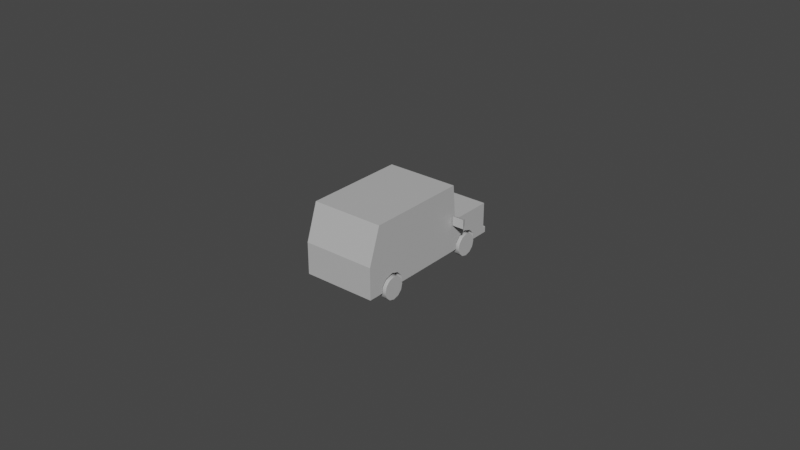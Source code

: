 # Source: car.blend  (saved by Blender 2.90.8; exported with 4.5.12 LTS)
import bpy
from mathutils import Matrix  # noqa: F401  (used for matrix-valued properties, if any)

bpy.ops.wm.read_factory_settings(use_empty=True)
scene = bpy.context.scene
scene.name = 'Scene'

# ---- collections
col_collection = bpy.data.collections.new('Collection'); scene.collection.children.link(col_collection)

# ---- materials (node trees are filled in below, after node groups)
mat_lambert1 = bpy.data.materials.new('lambert1')
mat_lambert1.use_transparent_shadow = False
mat_lambert1.diffuse_color = (0.5, 0.5, 0.5, 1.0)
mat_lambert1.roughness = 0.5528

# ---- material node trees
mat_lambert1.use_nodes = True; mat_lambert1.node_tree.nodes.clear()
_N = mat_lambert1.node_tree.nodes; _L = mat_lambert1.node_tree.links
n0 = _N.new('ShaderNodeBsdfPrincipled'); n0.name = 'Principled BSDF'; n0.location = (10, 300)
n0.distribution = 'GGX'
n0.subsurface_method = 'BURLEY'
n0.inputs[0].default_value = (0.5, 0.5, 0.5, 1.0)
n0.inputs[2].default_value = 0.5528
n0.inputs[3].default_value = 1.45
n0.inputs[27].default_value = (0.0, 0.0, 0.0, 1.0)
n0.inputs[28].default_value = 1.0
n1 = _N.new('ShaderNodeOutputMaterial'); n1.name = 'Material Output'; n1.location = (300, 300)
n2 = _N.new('ShaderNodeNormalMap'); n2.name = 'Carte de normale'; n2.location = (-300, -300)
n2.label = 'Normal/Map'
_L.new(n0.outputs[0], n1.inputs[0])
_L.new(n2.outputs[0], n0.inputs[5])
n1.is_active_output = True

# ---- world
world_world = bpy.data.worlds.new('World'); scene.world = world_world
world_world.use_nodes = True; world_world.node_tree.nodes.clear()
_N = world_world.node_tree.nodes; _L = world_world.node_tree.links
n0 = _N.new('ShaderNodeOutputWorld'); n0.name = 'World Output'; n0.location = (300, 300)
n1 = _N.new('ShaderNodeBackground'); n1.name = 'Background'; n1.location = (10, 300)
n1.inputs[0].default_value = (0.05088, 0.05088, 0.05088, 1.0)
_L.new(n1.outputs[0], n0.inputs[0])
n0.is_active_output = True
world_world.color = (0.05088, 0.05088, 0.05088)
world_world.use_sun_shadow = False
world_world.sun_shadow_jitter_overblur = 0.0

# ---- meshes
me_mesh_001 = bpy.data.meshes.new('Mesh.001')
me_mesh_001.from_pydata([(0.9993, 0.6767, -1.803), (0.9993, 0.5443, -1.935), (1.224, 0.5443, -1.935), (1.224, 0.6767, -1.803), (0.9993, 0.3635, -1.984), (1.224, 0.3635, -1.984), (0.9993, 0.1827, -1.935), (1.224, 0.1827, -1.935), (0.9993, 0.05029, -1.803), (1.224, 0.05029, -1.803), (0.9993, 0.001841, -1.622), (1.224, 0.001841, -1.622), (0.9993, 0.05029, -1.441), (1.224, 0.05029, -1.441), (0.9993, 0.1827, -1.309), (1.224, 0.1827, -1.309), (0.9993, 0.3635, -1.261), (1.224, 0.3635, -1.261), (0.9993, 0.5443, -1.309), (1.224, 0.5443, -1.309), (0.9993, 0.6767, -1.441), (1.224, 0.6767, -1.441), (0.9993, 0.7251, -1.622), (1.224, 0.7251, -1.622), (1.224, 0.3635, -1.622)], [], [(0, 3, 2, 1), (1, 2, 5, 4), (4, 5, 7, 6), (6, 7, 9, 8), (8, 9, 11, 10), (10, 11, 13, 12), (12, 13, 15, 14), (14, 15, 17, 16), (16, 17, 19, 18), (18, 19, 21, 20), (20, 21, 23, 22), (22, 23, 3, 0), (3, 24, 2), (2, 24, 5), (5, 24, 7), (7, 24, 9), (9, 24, 11), (11, 24, 13), (13, 24, 15), (15, 24, 17), (17, 24, 19), (19, 24, 21), (21, 24, 23), (23, 24, 3), (0, 1, 22), (1, 4, 22), (4, 6, 22), (6, 8, 22), (8, 10, 22), (10, 12, 22), (12, 14, 22), (14, 16, 22), (16, 18, 22), (18, 20, 22)])
me_mesh_001.polygons.foreach_set('use_smooth', [True] * 34)
_k = set([(0, 1), (0, 22), (1, 4), (2, 3), (2, 5), (3, 23), (4, 6), (5, 7), (6, 8), (7, 9), (8, 10), (9, 11), (10, 12), (11, 13), (12, 14), (13, 15), (14, 16), (15, 17), (16, 18), (17, 19), (18, 20), (19, 21), (20, 22), (21, 23)])
me_mesh_001.attributes.new('sharp_edge', 'BOOLEAN', 'EDGE').data.foreach_set('value', [ (min(e.vertices), max(e.vertices)) in _k for e in me_mesh_001.edges])
_uv = me_mesh_001.uv_layers.new(name='map1')
_uv.uv.foreach_set('vector', [0.8944, 0.4605, 0.8944, 0.4768, 0.9127, 0.4768, 0.9127, 0.4605, 0.9127, 0.4605, 0.9127, 0.4768, 0.931, 0.4768, 0.931, 0.4605, 0.931, 0.4605, 0.931, 0.4768, 0.9492, 0.4768, 0.9492, 0.4605, 0.9492, 0.4605, 0.9492, 0.4768, 0.9675, 0.4768, 0.9675, 0.4605, 0.9608, 0.472, 0.9608, 0.4556, 0.9425, 0.4556, 0.9425, 0.472, 0.9425, 0.472, 0.9425, 0.4556, 0.9243, 0.4556, 0.9243, 0.472, 0.9243, 0.472, 0.9243, 0.4556, 0.906, 0.4556, 0.906, 0.472, 0.9569, 0.4765, 0.9569, 0.4601, 0.9386, 0.4601, 0.9386, 0.4765, 0.9386, 0.4765, 0.9386, 0.4601, 0.9203, 0.4601, 0.9203, 0.4765, 0.9203, 0.4765, 0.9203, 0.4601, 0.9021, 0.4601, 0.9021, 0.4765, 0.9176, 0.4607, 0.9176, 0.4771, 0.9359, 0.4771, 0.9359, 0.4607, 0.9359, 0.4607, 0.9359, 0.4771, 0.9542, 0.4771, 0.9542, 0.4607, 0.4957, 0.7885, 0.4957, 0.8822, 0.5426, 0.801, 0.5426, 0.801, 0.4957, 0.8822, 0.5769, 0.8353, 0.5769, 0.8353, 0.4957, 0.8822, 0.5894, 0.8822, 0.5894, 0.8822, 0.4957, 0.8822, 0.5769, 0.929, 0.5769, 0.929, 0.4957, 0.8822, 0.5426, 0.9633, 0.5426, 0.9633, 0.4957, 0.8822, 0.4957, 0.9759, 0.4957, 0.9759, 0.4957, 0.8822, 0.4489, 0.9633, 0.4489, 0.9633, 0.4957, 0.8822, 0.4146, 0.929, 0.4146, 0.929, 0.4957, 0.8822, 0.402, 0.8822, 0.402, 0.8822, 0.4957, 0.8822, 0.4146, 0.8353, 0.4146, 0.8353, 0.4957, 0.8822, 0.4489, 0.801, 0.4489, 0.801, 0.4957, 0.8822, 0.4957, 0.7885, 0.8944, 0.4605, 0.9127, 0.4605, 0.9359, 0.4607, 0.9127, 0.4605, 0.931, 0.4605, 0.9359, 0.4607, 0.931, 0.4605, 0.9492, 0.4605, 0.9359, 0.4607, 0.9492, 0.4605, 0.9608, 0.472, 0.9359, 0.4607, 0.9608, 0.472, 0.9425, 0.472, 0.9359, 0.4607, 0.9425, 0.472, 0.9243, 0.472, 0.9359, 0.4607, 0.9243, 0.472, 0.9569, 0.4765, 0.9359, 0.4607, 0.9569, 0.4765, 0.9386, 0.4765, 0.9359, 0.4607, 0.9386, 0.4765, 0.9203, 0.4765, 0.9359, 0.4607, 0.9203, 0.4765, 0.9176, 0.4607, 0.9359, 0.4607])
me_mesh_001.materials.append(mat_lambert1)
me_mesh_001.use_remesh_fix_poles = True
me_mesh_001.use_remesh_preserve_attributes = False
me_mesh_001.use_mirror_vertex_groups = False
me_mesh_001.update()
me_mesh_001.normals_split_custom_set([tuple(v) for v in zip(*[iter([0.0, 0.866, -0.5, 0.0, 0.866, -0.5, 0.0, 0.5, -0.866, 0.0, 0.5, -0.866, 0.0, 0.5, -0.866, 0.0, 0.5, -0.866, 0.0, -4.321e-07, -1.0, 0.0, -4.321e-07, -1.0, 0.0, -4.321e-07, -1.0, 0.0, -4.321e-07, -1.0, 0.0, -0.5, -0.866, 0.0, -0.5, -0.866, 0.0, -0.5, -0.866, 0.0, -0.5, -0.866, 0.0, -0.866, -0.5, 0.0, -0.866, -0.5, 0.0, -0.866, -0.5, 0.0, -0.866, -0.5, 0.0, -1.0, 1.434e-06, 0.0, -1.0, 1.434e-06, 0.0, -1.0, 1.434e-06, 0.0, -1.0, 1.434e-06, 0.0, -0.866, 0.5, 0.0, -0.866, 0.5, 0.0, -0.866, 0.5, 0.0, -0.866, 0.5, 0.0, -0.5, 0.866, 0.0, -0.5, 0.866, 0.0, -0.5, 0.866, 0.0, -0.5, 0.866, 0.0, -2.161e-07, 1.0, 0.0, -2.161e-07, 1.0, 0.0, -2.161e-07, 1.0, 0.0, -2.161e-07, 1.0, 0.0, 0.5, 0.866, 0.0, 0.5, 0.866, 0.0, 0.5, 0.866, 0.0, 0.5, 0.866, 0.0, 0.866, 0.5, 0.0, 0.866, 0.5, 0.0, 0.866, 0.5, 0.0, 0.866, 0.5, 0.0, 1.0, 1.483e-06, 0.0, 1.0, 1.483e-06, 0.0, 1.0, 1.483e-06, 0.0, 1.0, 1.483e-06, 0.0, 0.866, -0.5, 0.0, 0.866, -0.5, 1.0, 0.0, 0.0, 1.0, -6.023e-08, 0.0, 1.0, 0.0, 0.0, 1.0, 0.0, 0.0, 1.0, -6.023e-08, 0.0, 1.0, 0.0, 0.0, 1.0, 0.0, 0.0, 1.0, -6.023e-08, 0.0, 1.0, 2.279e-07, 0.0, 1.0, 2.279e-07, 0.0, 1.0, -6.023e-08, 0.0, 1.0, 3.222e-07, 0.0, 1.0, 3.222e-07, 0.0, 1.0, -6.023e-08, 0.0, 1.0, 3.222e-07, 0.0, 1.0, 3.222e-07, 0.0, 1.0, -6.023e-08, 0.0, 1.0, -2.279e-07, 0.0, 1.0, -2.279e-07, 0.0, 1.0, -6.023e-08, 0.0, 1.0, -4.557e-07, 0.0, 1.0, -4.557e-07, 0.0, 1.0, -6.023e-08, 0.0, 1.0, -4.557e-07, 0.0, 1.0, -4.557e-07, 0.0, 1.0, -6.023e-08, 0.0, 1.0, -4.557e-07, 0.0, 1.0, -4.557e-07, 0.0, 1.0, -6.023e-08, 0.0, 1.0, 0.0, 0.0, 1.0, 0.0, 0.0, 1.0, -6.023e-08, 0.0, 1.0, 0.0, 0.0, 1.0, 0.0, 0.0, 1.0, -6.023e-08, 0.0, 1.0, 0.0, 0.0, -1.0, -3.401e-06, 0.0, -1.0, 7.805e-07, 0.0, -1.0, -2.615e-07, 0.0, -1.0, 7.805e-07, 0.0, -1.0, -3.26e-07, 0.0, -1.0, -2.615e-07, 0.0, -1.0, -3.26e-07, 0.0, -1.0, -3.148e-08, 0.0, -1.0, -2.615e-07, 0.0, -1.0, -3.148e-08, 0.0, -1.0, 1.037e-07, 0.0, -1.0, -2.615e-07, 0.0, -1.0, 1.037e-07, 0.0, -1.0, -1.262e-09, 0.0, -1.0, -2.615e-07, 0.0, -1.0, -1.262e-09, 0.0, -1.0, 0.0, 0.0, -1.0, -2.615e-07, 0.0, -1.0, 0.0, 0.0, -1.0, 0.0, 0.0, -1.0, -2.615e-07, 0.0, -1.0, 0.0, 0.0, -1.0, 0.0, 0.0, -1.0, -2.615e-07, 0.0, -1.0, 0.0, 0.0, -1.0, 0.0, 0.0, -1.0, -2.615e-07, 0.0, -1.0, 0.0, 0.0, -1.0, 0.0, 0.0, -1.0, -2.615e-07, 0.0])] * 3)])
me_mesh_002 = bpy.data.meshes.new('Mesh.002')
me_mesh_002.from_pydata([(0.9993, 0.6767, 1.553), (0.9993, 0.5443, 1.421), (1.224, 0.5443, 1.421), (1.224, 0.6767, 1.553), (0.9993, 0.3635, 1.373), (1.224, 0.3635, 1.373), (0.9993, 0.1827, 1.421), (1.224, 0.1827, 1.421), (0.9993, 0.05029, 1.553), (1.224, 0.05029, 1.553), (0.9993, 0.001842, 1.734), (1.224, 0.001842, 1.734), (0.9993, 0.05029, 1.915), (1.224, 0.05029, 1.915), (0.9993, 0.1827, 2.047), (1.224, 0.1827, 2.047), (0.9993, 0.3635, 2.096), (1.224, 0.3635, 2.096), (0.9993, 0.5443, 2.047), (1.224, 0.5443, 2.047), (0.9993, 0.6767, 1.915), (1.224, 0.6767, 1.915), (0.9993, 0.7251, 1.734), (1.224, 0.7251, 1.734), (1.224, 0.3635, 1.734)], [], [(0, 3, 2, 1), (1, 2, 5, 4), (4, 5, 7, 6), (6, 7, 9, 8), (8, 9, 11, 10), (10, 11, 13, 12), (12, 13, 15, 14), (14, 15, 17, 16), (16, 17, 19, 18), (18, 19, 21, 20), (20, 21, 23, 22), (22, 23, 3, 0), (3, 24, 2), (2, 24, 5), (5, 24, 7), (7, 24, 9), (9, 24, 11), (11, 24, 13), (13, 24, 15), (15, 24, 17), (17, 24, 19), (19, 24, 21), (21, 24, 23), (23, 24, 3), (0, 1, 22), (1, 4, 22), (4, 6, 22), (6, 8, 22), (8, 10, 22), (10, 12, 22), (12, 14, 22), (14, 16, 22), (16, 18, 22), (18, 20, 22)])
me_mesh_002.polygons.foreach_set('use_smooth', [True] * 34)
_k = set([(0, 1), (0, 22), (1, 4), (2, 3), (2, 5), (3, 23), (4, 6), (5, 7), (6, 8), (7, 9), (8, 10), (9, 11), (10, 12), (11, 13), (12, 14), (13, 15), (14, 16), (15, 17), (16, 18), (17, 19), (18, 20), (19, 21), (20, 22), (21, 23)])
me_mesh_002.attributes.new('sharp_edge', 'BOOLEAN', 'EDGE').data.foreach_set('value', [ (min(e.vertices), max(e.vertices)) in _k for e in me_mesh_002.edges])
_uv = me_mesh_002.uv_layers.new(name='map1')
_uv.uv.foreach_set('vector', [0.8944, 0.4605, 0.8944, 0.4768, 0.9127, 0.4768, 0.9127, 0.4605, 0.9127, 0.4605, 0.9127, 0.4768, 0.931, 0.4768, 0.931, 0.4605, 0.931, 0.4605, 0.931, 0.4768, 0.9492, 0.4768, 0.9492, 0.4605, 0.9492, 0.4605, 0.9492, 0.4768, 0.9675, 0.4768, 0.9675, 0.4605, 0.9608, 0.472, 0.9608, 0.4556, 0.9425, 0.4556, 0.9425, 0.472, 0.9425, 0.472, 0.9425, 0.4556, 0.9243, 0.4556, 0.9243, 0.472, 0.9243, 0.472, 0.9243, 0.4556, 0.906, 0.4556, 0.906, 0.472, 0.9569, 0.4765, 0.9569, 0.4601, 0.9386, 0.4601, 0.9386, 0.4765, 0.9386, 0.4765, 0.9386, 0.4601, 0.9203, 0.4601, 0.9203, 0.4765, 0.9203, 0.4765, 0.9203, 0.4601, 0.9021, 0.4601, 0.9021, 0.4765, 0.9176, 0.4607, 0.9176, 0.4771, 0.9359, 0.4771, 0.9359, 0.4607, 0.9359, 0.4607, 0.9359, 0.4771, 0.9542, 0.4771, 0.9542, 0.4607, 0.4957, 0.7885, 0.4957, 0.8822, 0.5426, 0.801, 0.5426, 0.801, 0.4957, 0.8822, 0.5769, 0.8353, 0.5769, 0.8353, 0.4957, 0.8822, 0.5894, 0.8822, 0.5894, 0.8822, 0.4957, 0.8822, 0.5769, 0.929, 0.5769, 0.929, 0.4957, 0.8822, 0.5426, 0.9633, 0.5426, 0.9633, 0.4957, 0.8822, 0.4957, 0.9759, 0.4957, 0.9759, 0.4957, 0.8822, 0.4489, 0.9633, 0.4489, 0.9633, 0.4957, 0.8822, 0.4146, 0.929, 0.4146, 0.929, 0.4957, 0.8822, 0.402, 0.8822, 0.402, 0.8822, 0.4957, 0.8822, 0.4146, 0.8353, 0.4146, 0.8353, 0.4957, 0.8822, 0.4489, 0.801, 0.4489, 0.801, 0.4957, 0.8822, 0.4957, 0.7885, 0.8944, 0.4605, 0.9127, 0.4605, 0.9359, 0.4607, 0.9127, 0.4605, 0.931, 0.4605, 0.9359, 0.4607, 0.931, 0.4605, 0.9492, 0.4605, 0.9359, 0.4607, 0.9492, 0.4605, 0.9608, 0.472, 0.9359, 0.4607, 0.9608, 0.472, 0.9425, 0.472, 0.9359, 0.4607, 0.9425, 0.472, 0.9243, 0.472, 0.9359, 0.4607, 0.9243, 0.472, 0.9569, 0.4765, 0.9359, 0.4607, 0.9569, 0.4765, 0.9386, 0.4765, 0.9359, 0.4607, 0.9386, 0.4765, 0.9203, 0.4765, 0.9359, 0.4607, 0.9203, 0.4765, 0.9176, 0.4607, 0.9359, 0.4607])
me_mesh_002.materials.append(mat_lambert1)
me_mesh_002.use_remesh_fix_poles = True
me_mesh_002.use_remesh_preserve_attributes = False
me_mesh_002.use_mirror_vertex_groups = False
me_mesh_002.update()
me_mesh_002.normals_split_custom_set([tuple(v) for v in zip(*[iter([0.0, 0.866, -0.5, 0.0, 0.866, -0.5, 0.0, 0.5, -0.866, 0.0, 0.5, -0.866, 0.0, 0.5, -0.866, 0.0, 0.5, -0.866, 0.0, 1.964e-08, -1.0, 0.0, 1.964e-08, -1.0, 0.0, 1.964e-08, -1.0, 0.0, 1.964e-08, -1.0, 0.0, -0.5, -0.866, 0.0, -0.5, -0.866, 0.0, -0.5, -0.866, 0.0, -0.5, -0.866, 0.0, -0.866, -0.5, 0.0, -0.866, -0.5, 0.0, -0.866, -0.5, 0.0, -0.866, -0.5, 0.0, -1.0, -3.978e-06, 0.0, -1.0, -3.978e-06, 0.0, -1.0, -3.978e-06, 0.0, -1.0, -3.978e-06, 0.0, -0.866, 0.5, 0.0, -0.866, 0.5, 0.0, -0.866, 0.5, 0.0, -0.866, 0.5, 0.0, -0.5, 0.866, 0.0, -0.5, 0.866, 0.0, -0.5, 0.866, 0.0, -0.5, 0.866, 0.0, 1.964e-08, 1.0, 0.0, 1.964e-08, 1.0, 0.0, 1.964e-08, 1.0, 0.0, 1.964e-08, 1.0, 0.0, 0.5, 0.866, 0.0, 0.5, 0.866, 0.0, 0.5, 0.866, 0.0, 0.5, 0.866, 0.0, 0.866, 0.5, 0.0, 0.866, 0.5, 0.0, 0.866, 0.5, 0.0, 0.866, 0.5, 0.0, 1.0, -3.968e-06, 0.0, 1.0, -3.968e-06, 0.0, 1.0, -3.968e-06, 0.0, 1.0, -3.968e-06, 0.0, 0.866, -0.5, 0.0, 0.866, -0.5, 1.0, 0.0, 0.0, 1.0, -3.798e-08, 0.0, 1.0, 0.0, 0.0, 1.0, 0.0, 0.0, 1.0, -3.798e-08, 0.0, 1.0, 0.0, 0.0, 1.0, 0.0, 0.0, 1.0, -3.798e-08, 0.0, 1.0, 0.0, 0.0, 1.0, 0.0, 0.0, 1.0, -3.798e-08, 0.0, 1.0, 0.0, 0.0, 1.0, 0.0, 0.0, 1.0, -3.798e-08, 0.0, 1.0, 0.0, 0.0, 1.0, 0.0, 0.0, 1.0, -3.798e-08, 0.0, 1.0, -4.557e-07, 0.0, 1.0, -4.557e-07, 0.0, 1.0, -3.798e-08, 0.0, 1.0, -4.557e-07, 0.0, 1.0, -4.557e-07, 0.0, 1.0, -3.798e-08, 0.0, 1.0, 0.0, 0.0, 1.0, 0.0, 0.0, 1.0, -3.798e-08, 0.0, 1.0, 2.279e-07, 0.0, 1.0, 2.279e-07, 0.0, 1.0, -3.798e-08, 0.0, 1.0, 2.279e-07, 0.0, 1.0, 2.279e-07, 0.0, 1.0, -3.798e-08, 0.0, 1.0, 0.0, 0.0, 1.0, 0.0, 0.0, 1.0, -3.798e-08, 0.0, 1.0, 0.0, 0.0, -1.0, 0.0, 0.0, -1.0, 0.0, 0.0, -1.0, -6.483e-08, 0.0, -1.0, 0.0, 0.0, -1.0, 0.0, 0.0, -1.0, -6.483e-08, 0.0, -1.0, 0.0, 0.0, -1.0, 0.0, 0.0, -1.0, -6.483e-08, 0.0, -1.0, 0.0, 0.0, -1.0, 0.0, 0.0, -1.0, -6.483e-08, 0.0, -1.0, 0.0, 0.0, -1.0, 0.0, 0.0, -1.0, -6.483e-08, 0.0, -1.0, 0.0, 0.0, -1.0, 2.105e-07, 0.0, -1.0, -6.483e-08, 0.0, -1.0, 2.105e-07, 0.0, -1.0, 1.527e-07, 0.0, -1.0, -6.483e-08, 0.0, -1.0, 1.527e-07, 0.0, -1.0, -3.261e-07, 0.0, -1.0, -6.483e-08, 0.0, -1.0, -3.261e-07, 0.0, -1.0, 9.505e-07, 0.0, -1.0, -6.483e-08, 0.0, -1.0, 9.505e-07, 0.0, -1.0, -1.701e-06, 0.0, -1.0, -6.483e-08, 0.0])] * 3)])
me_mesh_003 = bpy.data.meshes.new('Mesh.003')
me_mesh_003.from_pydata([(-0.9993, 0.6767, 1.553), (-0.9993, 0.5443, 1.421), (-1.224, 0.5443, 1.421), (-1.224, 0.6767, 1.553), (-0.9993, 0.3635, 1.373), (-1.224, 0.3635, 1.373), (-0.9993, 0.1827, 1.421), (-1.224, 0.1827, 1.421), (-0.9993, 0.05029, 1.553), (-1.224, 0.05029, 1.553), (-0.9993, 0.001842, 1.734), (-1.224, 0.001842, 1.734), (-0.9993, 0.05029, 1.915), (-1.224, 0.05029, 1.915), (-0.9993, 0.1827, 2.047), (-1.224, 0.1827, 2.047), (-0.9993, 0.3635, 2.096), (-1.224, 0.3635, 2.096), (-0.9993, 0.5443, 2.047), (-1.224, 0.5443, 2.047), (-0.9993, 0.6767, 1.915), (-1.224, 0.6767, 1.915), (-0.9993, 0.7251, 1.734), (-1.224, 0.7251, 1.734), (-1.224, 0.3635, 1.734)], [], [(0, 1, 2, 3), (1, 4, 5, 2), (4, 6, 7, 5), (6, 8, 9, 7), (8, 10, 11, 9), (10, 12, 13, 11), (12, 14, 15, 13), (14, 16, 17, 15), (16, 18, 19, 17), (18, 20, 21, 19), (20, 22, 23, 21), (22, 0, 3, 23), (3, 2, 24), (2, 5, 24), (5, 7, 24), (7, 9, 24), (9, 11, 24), (11, 13, 24), (13, 15, 24), (15, 17, 24), (17, 19, 24), (19, 21, 24), (21, 23, 24), (23, 3, 24), (0, 22, 1), (1, 22, 4), (4, 22, 6), (6, 22, 8), (8, 22, 10), (10, 22, 12), (12, 22, 14), (14, 22, 16), (16, 22, 18), (18, 22, 20)])
me_mesh_003.polygons.foreach_set('use_smooth', [True] * 34)
_k = set([(0, 1), (0, 22), (1, 4), (2, 3), (2, 5), (3, 23), (4, 6), (5, 7), (6, 8), (7, 9), (8, 10), (9, 11), (10, 12), (11, 13), (12, 14), (13, 15), (14, 16), (15, 17), (16, 18), (17, 19), (18, 20), (19, 21), (20, 22), (21, 23)])
me_mesh_003.attributes.new('sharp_edge', 'BOOLEAN', 'EDGE').data.foreach_set('value', [ (min(e.vertices), max(e.vertices)) in _k for e in me_mesh_003.edges])
_uv = me_mesh_003.uv_layers.new(name='map1')
_uv.uv.foreach_set('vector', [0.8944, 0.4605, 0.9127, 0.4605, 0.9127, 0.4768, 0.8944, 0.4768, 0.9127, 0.4605, 0.931, 0.4605, 0.931, 0.4768, 0.9127, 0.4768, 0.931, 0.4605, 0.9492, 0.4605, 0.9492, 0.4768, 0.931, 0.4768, 0.9492, 0.4605, 0.9675, 0.4605, 0.9675, 0.4768, 0.9492, 0.4768, 0.9608, 0.472, 0.9425, 0.472, 0.9425, 0.4556, 0.9608, 0.4556, 0.9425, 0.472, 0.9243, 0.472, 0.9243, 0.4556, 0.9425, 0.4556, 0.9243, 0.472, 0.906, 0.472, 0.906, 0.4556, 0.9243, 0.4556, 0.9569, 0.4765, 0.9386, 0.4765, 0.9386, 0.4601, 0.9569, 0.4601, 0.9386, 0.4765, 0.9203, 0.4765, 0.9203, 0.4601, 0.9386, 0.4601, 0.9203, 0.4765, 0.9021, 0.4765, 0.9021, 0.4601, 0.9203, 0.4601, 0.9176, 0.4607, 0.9359, 0.4607, 0.9359, 0.4771, 0.9176, 0.4771, 0.9359, 0.4607, 0.9542, 0.4607, 0.9542, 0.4771, 0.9359, 0.4771, 0.4957, 0.7887, 0.5426, 0.8012, 0.4957, 0.8824, 0.5426, 0.8012, 0.5769, 0.8355, 0.4957, 0.8824, 0.5769, 0.8355, 0.5894, 0.8824, 0.4957, 0.8824, 0.5894, 0.8824, 0.5769, 0.9292, 0.4957, 0.8824, 0.5769, 0.9292, 0.5426, 0.9635, 0.4957, 0.8824, 0.5426, 0.9635, 0.4957, 0.9761, 0.4957, 0.8824, 0.4957, 0.9761, 0.4489, 0.9635, 0.4957, 0.8824, 0.4489, 0.9635, 0.4146, 0.9292, 0.4957, 0.8824, 0.4146, 0.9292, 0.402, 0.8824, 0.4957, 0.8824, 0.402, 0.8824, 0.4146, 0.8355, 0.4957, 0.8824, 0.4146, 0.8355, 0.4489, 0.8012, 0.4957, 0.8824, 0.4489, 0.8012, 0.4957, 0.7887, 0.4957, 0.8824, 0.8944, 0.4605, 0.9359, 0.4607, 0.9127, 0.4605, 0.9127, 0.4605, 0.9359, 0.4607, 0.931, 0.4605, 0.931, 0.4605, 0.9359, 0.4607, 0.9492, 0.4605, 0.9492, 0.4605, 0.9359, 0.4607, 0.9608, 0.472, 0.9608, 0.472, 0.9359, 0.4607, 0.9425, 0.472, 0.9425, 0.472, 0.9359, 0.4607, 0.9243, 0.472, 0.9243, 0.472, 0.9359, 0.4607, 0.9569, 0.4765, 0.9569, 0.4765, 0.9359, 0.4607, 0.9386, 0.4765, 0.9386, 0.4765, 0.9359, 0.4607, 0.9203, 0.4765, 0.9203, 0.4765, 0.9359, 0.4607, 0.9176, 0.4607])
me_mesh_003.materials.append(mat_lambert1)
me_mesh_003.use_remesh_fix_poles = True
me_mesh_003.use_remesh_preserve_attributes = False
me_mesh_003.use_mirror_vertex_groups = False
me_mesh_003.update()
me_mesh_003.normals_split_custom_set([tuple(v) for v in zip(*[iter([0.0, 0.866, -0.5, 0.0, 0.5, -0.866, 0.0, 0.5, -0.866, 0.0, 0.866, -0.5, 0.0, 0.5, -0.866, 0.0, 1.964e-08, -1.0, 0.0, 1.964e-08, -1.0, 0.0, 0.5, -0.866, 0.0, 1.964e-08, -1.0, 0.0, -0.5, -0.866, 0.0, -0.5, -0.866, 0.0, 1.964e-08, -1.0, 0.0, -0.5, -0.866, 0.0, -0.866, -0.5, 0.0, -0.866, -0.5, 0.0, -0.5, -0.866, 0.0, -0.866, -0.5, 0.0, -1.0, -3.978e-06, 0.0, -1.0, -3.978e-06, 0.0, -0.866, -0.5, 0.0, -1.0, -3.978e-06, 0.0, -0.866, 0.5, 0.0, -0.866, 0.5, 0.0, -1.0, -3.978e-06, 0.0, -0.866, 0.5, 0.0, -0.5, 0.866, 0.0, -0.5, 0.866, 0.0, -0.866, 0.5, 0.0, -0.5, 0.866, 0.0, 1.964e-08, 1.0, 0.0, 1.964e-08, 1.0, 0.0, -0.5, 0.866, 0.0, 1.964e-08, 1.0, 0.0, 0.5, 0.866, 0.0, 0.5, 0.866, 0.0, 1.964e-08, 1.0, 0.0, 0.5, 0.866, 0.0, 0.866, 0.5, 0.0, 0.866, 0.5, 0.0, 0.5, 0.866, 0.0, 0.866, 0.5, 0.0, 1.0, -3.968e-06, 0.0, 1.0, -3.968e-06, 0.0, 0.866, 0.5, 0.0, 1.0, -3.968e-06, 0.0, 0.866, -0.5, 0.0, 0.866, -0.5, 0.0, 1.0, -3.968e-06, -1.0, 0.0, 0.0, -1.0, 0.0, 0.0, -1.0, -3.798e-08, 0.0, -1.0, 0.0, 0.0, -1.0, 0.0, 0.0, -1.0, -3.798e-08, 0.0, -1.0, 0.0, 0.0, -1.0, 0.0, 0.0, -1.0, -3.798e-08, 0.0, -1.0, 0.0, 0.0, -1.0, 0.0, 0.0, -1.0, -3.798e-08, 0.0, -1.0, 0.0, 0.0, -1.0, 0.0, 0.0, -1.0, -3.798e-08, 0.0, -1.0, 0.0, 0.0, -1.0, -4.557e-07, 0.0, -1.0, -3.798e-08, 0.0, -1.0, -4.557e-07, 0.0, -1.0, -4.557e-07, 0.0, -1.0, -3.798e-08, 0.0, -1.0, -4.557e-07, 0.0, -1.0, 0.0, 0.0, -1.0, -3.798e-08, 0.0, -1.0, 0.0, 0.0, -1.0, 2.279e-07, 0.0, -1.0, -3.798e-08, 0.0, -1.0, 2.279e-07, 0.0, -1.0, 2.279e-07, 0.0, -1.0, -3.798e-08, 0.0, -1.0, 2.279e-07, 0.0, -1.0, 0.0, 0.0, -1.0, -3.798e-08, 0.0, -1.0, 0.0, 0.0, -1.0, 0.0, 0.0, -1.0, -3.798e-08, 0.0, 1.0, 0.0, 0.0, 1.0, -6.483e-08, 0.0, 1.0, 0.0, 0.0, 1.0, 0.0, 0.0, 1.0, -6.483e-08, 0.0, 1.0, 0.0, 0.0, 1.0, 0.0, 0.0, 1.0, -6.483e-08, 0.0, 1.0, 0.0, 0.0, 1.0, 0.0, 0.0, 1.0, -6.483e-08, 0.0, 1.0, 0.0, 0.0, 1.0, 0.0, 0.0, 1.0, -6.483e-08, 0.0, 1.0, 0.0, 0.0, 1.0, 0.0, 0.0, 1.0, -6.483e-08, 0.0, 1.0, 2.105e-07, 0.0, 1.0, 2.105e-07, 0.0, 1.0, -6.483e-08, 0.0, 1.0, 1.527e-07, 0.0, 1.0, 1.527e-07, 0.0, 1.0, -6.483e-08, 0.0, 1.0, -3.261e-07, 0.0, 1.0, -3.261e-07, 0.0, 1.0, -6.483e-08, 0.0, 1.0, 9.505e-07, 0.0, 1.0, 9.505e-07, 0.0, 1.0, -6.483e-08, 0.0, 1.0, -1.701e-06, 0.0])] * 3)])
me_mesh_004 = bpy.data.meshes.new('Mesh.004')
me_mesh_004.from_pydata([(-0.9993, 0.6767, -1.803), (-0.9993, 0.5443, -1.935), (-1.224, 0.5443, -1.935), (-1.224, 0.6767, -1.803), (-0.9993, 0.3635, -1.984), (-1.224, 0.3635, -1.984), (-0.9993, 0.1827, -1.935), (-1.224, 0.1827, -1.935), (-0.9993, 0.05029, -1.803), (-1.224, 0.05029, -1.803), (-0.9993, 0.001842, -1.622), (-1.224, 0.001842, -1.622), (-0.9993, 0.05029, -1.441), (-1.224, 0.05029, -1.441), (-0.9993, 0.1827, -1.309), (-1.224, 0.1827, -1.309), (-0.9993, 0.3635, -1.261), (-1.224, 0.3635, -1.261), (-0.9993, 0.5443, -1.309), (-1.224, 0.5443, -1.309), (-0.9993, 0.6767, -1.441), (-1.224, 0.6767, -1.441), (-0.9993, 0.7251, -1.622), (-1.224, 0.7251, -1.622), (-1.224, 0.3635, -1.622)], [], [(0, 1, 2, 3), (1, 4, 5, 2), (4, 6, 7, 5), (6, 8, 9, 7), (8, 10, 11, 9), (10, 12, 13, 11), (12, 14, 15, 13), (14, 16, 17, 15), (16, 18, 19, 17), (18, 20, 21, 19), (20, 22, 23, 21), (22, 0, 3, 23), (3, 2, 24), (2, 5, 24), (5, 7, 24), (7, 9, 24), (9, 11, 24), (11, 13, 24), (13, 15, 24), (15, 17, 24), (17, 19, 24), (19, 21, 24), (21, 23, 24), (23, 3, 24), (0, 22, 1), (1, 22, 4), (4, 22, 6), (6, 22, 8), (8, 22, 10), (10, 22, 12), (12, 22, 14), (14, 22, 16), (16, 22, 18), (18, 22, 20)])
me_mesh_004.polygons.foreach_set('use_smooth', [True] * 34)
_k = set([(0, 1), (0, 22), (1, 4), (2, 3), (2, 5), (3, 23), (4, 6), (5, 7), (6, 8), (7, 9), (8, 10), (9, 11), (10, 12), (11, 13), (12, 14), (13, 15), (14, 16), (15, 17), (16, 18), (17, 19), (18, 20), (19, 21), (20, 22), (21, 23)])
me_mesh_004.attributes.new('sharp_edge', 'BOOLEAN', 'EDGE').data.foreach_set('value', [ (min(e.vertices), max(e.vertices)) in _k for e in me_mesh_004.edges])
_uv = me_mesh_004.uv_layers.new(name='map1')
_uv.uv.foreach_set('vector', [0.8944, 0.4605, 0.9127, 0.4605, 0.9127, 0.4768, 0.8944, 0.4768, 0.9127, 0.4605, 0.931, 0.4605, 0.931, 0.4768, 0.9127, 0.4768, 0.931, 0.4605, 0.9492, 0.4605, 0.9492, 0.4768, 0.931, 0.4768, 0.9492, 0.4605, 0.9675, 0.4605, 0.9675, 0.4768, 0.9492, 0.4768, 0.9608, 0.472, 0.9425, 0.472, 0.9425, 0.4556, 0.9608, 0.4556, 0.9425, 0.472, 0.9243, 0.472, 0.9243, 0.4556, 0.9425, 0.4556, 0.9243, 0.472, 0.906, 0.472, 0.906, 0.4556, 0.9243, 0.4556, 0.9569, 0.4765, 0.9386, 0.4765, 0.9386, 0.4601, 0.9569, 0.4601, 0.9386, 0.4765, 0.9203, 0.4765, 0.9203, 0.4601, 0.9386, 0.4601, 0.9203, 0.4765, 0.9021, 0.4765, 0.9021, 0.4601, 0.9203, 0.4601, 0.9176, 0.4607, 0.9359, 0.4607, 0.9359, 0.4771, 0.9176, 0.4771, 0.9359, 0.4607, 0.9542, 0.4607, 0.9542, 0.4771, 0.9359, 0.4771, 0.4957, 0.7887, 0.5426, 0.8012, 0.4957, 0.8824, 0.5426, 0.8012, 0.5769, 0.8355, 0.4957, 0.8824, 0.5769, 0.8355, 0.5894, 0.8824, 0.4957, 0.8824, 0.5894, 0.8824, 0.5769, 0.9292, 0.4957, 0.8824, 0.5769, 0.9292, 0.5426, 0.9635, 0.4957, 0.8824, 0.5426, 0.9635, 0.4957, 0.9761, 0.4957, 0.8824, 0.4957, 0.9761, 0.4489, 0.9635, 0.4957, 0.8824, 0.4489, 0.9635, 0.4146, 0.9292, 0.4957, 0.8824, 0.4146, 0.9292, 0.402, 0.8824, 0.4957, 0.8824, 0.402, 0.8824, 0.4146, 0.8355, 0.4957, 0.8824, 0.4146, 0.8355, 0.4489, 0.8012, 0.4957, 0.8824, 0.4489, 0.8012, 0.4957, 0.7887, 0.4957, 0.8824, 0.8944, 0.4605, 0.9359, 0.4607, 0.9127, 0.4605, 0.9127, 0.4605, 0.9359, 0.4607, 0.931, 0.4605, 0.931, 0.4605, 0.9359, 0.4607, 0.9492, 0.4605, 0.9492, 0.4605, 0.9359, 0.4607, 0.9608, 0.472, 0.9608, 0.472, 0.9359, 0.4607, 0.9425, 0.472, 0.9425, 0.472, 0.9359, 0.4607, 0.9243, 0.472, 0.9243, 0.472, 0.9359, 0.4607, 0.9569, 0.4765, 0.9569, 0.4765, 0.9359, 0.4607, 0.9386, 0.4765, 0.9386, 0.4765, 0.9359, 0.4607, 0.9203, 0.4765, 0.9203, 0.4765, 0.9359, 0.4607, 0.9176, 0.4607])
me_mesh_004.materials.append(mat_lambert1)
me_mesh_004.use_remesh_fix_poles = True
me_mesh_004.use_remesh_preserve_attributes = False
me_mesh_004.use_mirror_vertex_groups = False
me_mesh_004.update()
me_mesh_004.normals_split_custom_set([tuple(v) for v in zip(*[iter([0.0, 0.866, -0.5, 0.0, 0.5, -0.866, 0.0, 0.5, -0.866, 0.0, 0.866, -0.5, 0.0, 0.5, -0.866, 0.0, 1.964e-08, -1.0, 0.0, 1.964e-08, -1.0, 0.0, 0.5, -0.866, 0.0, 1.964e-08, -1.0, 0.0, -0.5, -0.866, 0.0, -0.5, -0.866, 0.0, 1.964e-08, -1.0, 0.0, -0.5, -0.866, 0.0, -0.866, -0.5, 0.0, -0.866, -0.5, 0.0, -0.5, -0.866, 0.0, -0.866, -0.5, 0.0, -1.0, 1.837e-06, 0.0, -1.0, 1.837e-06, 0.0, -0.866, -0.5, 0.0, -1.0, 1.837e-06, 0.0, -0.866, 0.5, 0.0, -0.866, 0.5, 0.0, -1.0, 1.837e-06, 0.0, -0.866, 0.5, 0.0, -0.5, 0.866, 0.0, -0.5, 0.866, 0.0, -0.866, 0.5, 0.0, -0.5, 0.866, 0.0, 9.821e-09, 1.0, 0.0, 9.821e-09, 1.0, 0.0, -0.5, 0.866, 0.0, 9.821e-09, 1.0, 0.0, 0.5, 0.866, 0.0, 0.5, 0.866, 0.0, 9.821e-09, 1.0, 0.0, 0.5, 0.866, 0.0, 0.866, 0.5, 0.0, 0.866, 0.5, 0.0, 0.5, 0.866, 0.0, 0.866, 0.5, 0.0, 1.0, 1.837e-06, 0.0, 1.0, 1.837e-06, 0.0, 0.866, 0.5, 0.0, 1.0, 1.837e-06, 0.0, 0.866, -0.5, 0.0, 0.866, -0.5, 0.0, 1.0, 1.837e-06, -1.0, 0.0, 0.0, -1.0, 0.0, 0.0, -1.0, -7.595e-08, 0.0, -1.0, 0.0, 0.0, -1.0, 0.0, 0.0, -1.0, -7.595e-08, 0.0, -1.0, 0.0, 0.0, -1.0, 0.0, 0.0, -1.0, -7.595e-08, 0.0, -1.0, 0.0, 0.0, -1.0, 0.0, 0.0, -1.0, -7.595e-08, 0.0, -1.0, 0.0, 0.0, -1.0, 0.0, 0.0, -1.0, -7.595e-08, 0.0, -1.0, 0.0, 0.0, -1.0, 0.0, 0.0, -1.0, -7.595e-08, 0.0, -1.0, 0.0, 0.0, -1.0, 0.0, 0.0, -1.0, -7.595e-08, 0.0, -1.0, 0.0, 0.0, -1.0, -4.557e-07, 0.0, -1.0, -7.595e-08, 0.0, -1.0, -4.557e-07, 0.0, -1.0, -4.557e-07, 0.0, -1.0, -7.595e-08, 0.0, -1.0, -4.557e-07, 0.0, -1.0, 0.0, 0.0, -1.0, -7.595e-08, 0.0, -1.0, 0.0, 0.0, -1.0, 0.0, 0.0, -1.0, -7.595e-08, 0.0, -1.0, 0.0, 0.0, -1.0, 0.0, 0.0, -1.0, -7.595e-08, 0.0, 1.0, -3.401e-06, 0.0, 1.0, -2.612e-07, 0.0, 1.0, 7.805e-07, 0.0, 1.0, 7.805e-07, 0.0, 1.0, -2.612e-07, 0.0, 1.0, -3.26e-07, 0.0, 1.0, -3.26e-07, 0.0, 1.0, -2.612e-07, 0.0, 1.0, -3.148e-08, 0.0, 1.0, -3.148e-08, 0.0, 1.0, -2.612e-07, 0.0, 1.0, 1.052e-07, 0.0, 1.0, 1.052e-07, 0.0, 1.0, -2.612e-07, 0.0, 1.0, 0.0, 0.0, 1.0, 0.0, 0.0, 1.0, -2.612e-07, 0.0, 1.0, 0.0, 0.0, 1.0, 0.0, 0.0, 1.0, -2.612e-07, 0.0, 1.0, 0.0, 0.0, 1.0, 0.0, 0.0, 1.0, -2.612e-07, 0.0, 1.0, 0.0, 0.0, 1.0, 0.0, 0.0, 1.0, -2.612e-07, 0.0, 1.0, 0.0, 0.0, 1.0, 0.0, 0.0, 1.0, -2.612e-07, 0.0, 1.0, 0.0, 0.0])] * 3)])
me_mesh = bpy.data.meshes.new('Mesh')
me_mesh.from_pydata([(-1.168, 0.3563, 1.839), (1.168, 0.3563, 1.839), (-1.168, 0.4576, 1.738), (1.168, 0.4576, 1.738), (-1.168, 0.3563, 1.636), (1.168, 0.3563, 1.636), (-1.168, 0.255, 1.738), (1.168, 0.255, 1.738), (-1.168, 0.3563, -1.524), (1.168, 0.3563, -1.524), (-1.168, 0.4576, -1.625), (1.168, 0.4576, -1.625), (-1.168, 0.3563, -1.727), (1.168, 0.3563, -1.727), (-1.168, 0.255, -1.625), (1.168, 0.255, -1.625), (-1.58, 1.554, -0.9712), (-1.197, 1.554, -0.9712), (-1.256, 1.509, -1.095), (-1.522, 1.509, -1.095), (-1.256, 1.3, -1.095), (-1.522, 1.3, -1.095), (-1.197, 1.255, -0.9712), (-1.58, 1.255, -0.9712), (0.0, 0.5543, -2.662), (0.0, 0.364, -2.662), (0.0, 0.364, -2.562), (0.0, 1.38, -2.562), (0.0, 0.5543, -2.562), (-1.164, 0.364, -1.116), (-1.164, 2.52, -1.012), (-1.164, 0.364, -2.662), (-1.164, 0.5543, -2.662), (-1.164, 1.461, 0.1673), (-1.164, 2.369, 0.1753), (-1.164, 2.369, -0.8872), (-1.164, 1.461, -0.967), (-1.053, 1.483, -1.112), (-1.053, 2.425, -1.023), (-1.164, 0.364, -2.562), (-1.164, 1.38, -2.562), (-1.164, 1.38, -1.119), (-1.164, 0.5543, -2.562), (-1.164, 1.461, 0.3612), (-1.164, 2.369, 0.3539), (-1.164, 2.52, 2.268), (-1.164, 1.38, 2.66), (0.0, 0.364, 2.659), (-1.164, 0.364, 2.659), (-1.164, 0.5491, 2.659), (0.0, 1.381, 2.662), (0.0, 0.5496, 2.659), (-1.164, 2.382, 2.169), (-1.164, 1.461, 2.46), (-1.164, 0.5497, 2.478), (-1.164, 0.364, 2.478), (-1.034, 1.507, 2.616), (-1.034, 2.392, 2.312), (-1.164, 1.098, -2.562), (-1.164, 1.098, 2.659), (-1.164, 1.098, 2.467), (-1.164, 0.7696, 2.659), (-1.164, 0.7696, -2.562), (-1.164, 0.7696, 2.474), (0.0, 0.364, -2.162), (-1.164, 0.364, -2.162), (-1.164, 1.38, -2.162), (-1.164, 0.5557, -2.162), (-1.164, 1.098, -2.162), (-1.164, 0.7696, -2.162), (-0.7224, 0.5543, -2.662), (-0.7224, 0.364, -2.662), (-0.7224, 0.364, -2.562), (-0.7224, 0.5543, -2.562), (-0.7224, 0.364, 2.659), (-0.7224, 0.5493, 2.659), (-0.7224, 0.364, 2.547), (-0.7224, 1.098, -2.562), (-0.7224, 1.098, 2.66), (-0.7224, 0.7696, -2.562), (-0.7224, 0.7696, 2.659), (-0.7224, 0.364, -2.162), (-1.164, 0.364, -1.208), (-1.164, 0.364, -2.037), (-1.164, 0.5711, -2.037), (-1.164, 0.572, -1.206), (-1.164, 0.7465, -1.366), (-1.164, 0.8289, -1.612), (-1.164, 0.7475, -1.87), (-1.164, 0.364, 2.16), (-1.164, 0.364, 1.324), (-1.164, 0.491, 1.327), (-1.164, 0.5712, 2.154), (-1.164, 0.7431, 2.001), (-1.164, 0.5721, 1.331), (-1.164, 0.8298, 1.739), (-1.164, 0.7541, 1.492), (-0.9427, 0.364, -1.208), (-0.9427, 0.364, -2.037), (-0.9427, 0.5711, -2.037), (-0.9427, 0.7475, -1.873), (-0.9427, 0.8289, -1.615), (-0.9427, 0.7465, -1.369), (-0.9427, 0.572, -1.206), (-0.9427, 0.364, 1.324), (-0.9427, 0.491, 1.327), (-0.9427, 0.5712, 2.154), (-0.9427, 0.364, 2.16), (-0.9427, 0.5721, 1.331), (-0.9427, 0.7431, 2.001), (-0.9427, 0.7541, 1.492), (-0.9427, 0.8298, 1.739), (1.58, 1.554, -0.9712), (1.197, 1.554, -0.9712), (1.256, 1.509, -1.095), (1.522, 1.509, -1.095), (1.256, 1.3, -1.095), (1.522, 1.3, -1.095), (1.197, 1.255, -0.9712), (1.58, 1.255, -0.9712), (1.164, 0.364, -1.116), (1.164, 2.52, -1.012), (1.164, 0.364, -2.662), (1.164, 0.5543, -2.662), (1.164, 1.461, 0.1673), (1.164, 2.369, 0.1753), (1.164, 2.369, -0.8872), (1.164, 1.461, -0.967), (1.053, 1.483, -1.112), (1.053, 2.425, -1.023), (1.164, 0.364, -2.562), (1.164, 1.38, -2.562), (1.164, 1.38, -1.119), (1.164, 0.5543, -2.562), (1.164, 1.461, 0.3612), (1.164, 2.369, 0.3539), (1.164, 2.52, 2.268), (1.164, 1.38, 2.66), (1.164, 0.364, 2.659), (1.164, 0.5491, 2.659), (1.164, 2.382, 2.169), (1.164, 1.461, 2.46), (1.164, 0.5497, 2.478), (1.164, 0.364, 2.478), (1.034, 1.507, 2.616), (1.034, 2.392, 2.312), (1.164, 1.098, -2.562), (1.164, 1.098, 2.659), (1.164, 1.098, 2.467), (1.164, 0.7696, 2.659), (1.164, 0.7696, -2.562), (1.164, 0.7696, 2.474), (1.164, 0.364, -2.162), (1.164, 1.38, -2.162), (1.164, 0.5557, -2.162), (1.164, 1.098, -2.162), (1.164, 0.7696, -2.162), (0.7224, 0.5543, -2.662), (0.7224, 0.364, -2.662), (0.7224, 0.364, -2.562), (0.7224, 0.5543, -2.562), (0.7224, 0.364, 2.659), (0.7224, 0.5493, 2.659), (0.7224, 0.364, 2.547), (0.7224, 1.098, -2.562), (0.7224, 1.098, 2.66), (0.7224, 0.7696, -2.562), (0.7224, 0.7696, 2.659), (0.7224, 0.364, -2.162), (1.164, 0.364, -1.208), (1.164, 0.364, -2.037), (1.164, 0.5711, -2.037), (1.164, 0.572, -1.206), (1.164, 0.7465, -1.366), (1.164, 0.8289, -1.612), (1.164, 0.7475, -1.87), (1.164, 0.364, 2.16), (1.164, 0.364, 1.324), (1.164, 0.491, 1.327), (1.164, 0.5712, 2.154), (1.164, 0.7431, 2.001), (1.164, 0.5721, 1.331), (1.164, 0.8298, 1.739), (1.164, 0.7541, 1.492), (0.9427, 0.364, -1.208), (0.9427, 0.364, -2.037), (0.9427, 0.5711, -2.037), (0.9427, 0.7475, -1.873), (0.9427, 0.8289, -1.615), (0.9427, 0.7465, -1.369), (0.9427, 0.572, -1.206), (0.9427, 0.364, 1.324), (0.9427, 0.491, 1.327), (0.9427, 0.5712, 2.154), (0.9427, 0.364, 2.16), (0.9427, 0.5721, 1.331), (0.9427, 0.7431, 2.001), (0.9427, 0.7541, 1.492), (0.9427, 0.8298, 1.739), (-1.164, 1.329, -0.01182), (-1.164, 1.329, 0.3614), (-1.164, 1.224, -0.01182), (-1.164, 1.224, 0.3614), (1.164, 1.329, 0.3614), (1.164, 1.224, -0.01182), (1.164, 1.329, -0.01182), (1.164, 1.224, 0.3614)], [], [(0, 1, 3, 2), (2, 3, 5, 4), (4, 5, 7, 6), (6, 7, 1, 0), (8, 9, 11, 10), (10, 11, 13, 12), (12, 13, 15, 14), (14, 15, 9, 8), (16, 17, 18, 19), (19, 18, 20, 21), (21, 20, 22, 23), (23, 22, 17, 16), (17, 22, 20, 18), (23, 16, 19, 21), (31, 32, 70, 71), (33, 34, 35, 36), (98, 97, 99), (99, 97, 100), (100, 97, 101), (101, 97, 102), (97, 103, 102), (41, 30, 38, 37), (36, 35, 30, 41), (43, 44, 34, 33), (43, 53, 52, 44), (41, 66, 68), (28, 73, 79), (39, 42, 32, 31), (42, 73, 70, 32), (26, 72, 71, 25), (104, 107, 106, 105), (51, 75, 74, 47), (50, 46, 78), (44, 52, 45), (45, 52, 53, 46), (54, 55, 48, 49), (53, 43, 60), (95, 60, 43), (30, 35, 34), (30, 34, 44, 45), (46, 53, 60, 59), (200, 199, 201), (47, 74, 76), (46, 56, 57, 45), (58, 62, 69, 68), (58, 40, 77), (59, 61, 80, 78), (95, 93, 63, 60), (60, 63, 61, 59), (62, 58, 77, 79), (62, 42, 67, 69), (61, 49, 75, 80), (105, 106, 109, 108), (63, 54, 49, 61), (65, 39, 72, 81), (67, 42, 39, 65), (66, 40, 58, 68), (69, 41, 68), (70, 24, 25, 71), (73, 42, 62, 79), (73, 28, 24, 70), (72, 39, 31, 71), (75, 49, 48, 74), (46, 59, 78), (74, 48, 55, 76), (40, 27, 77), (80, 51, 50, 78), (77, 27, 28, 79), (75, 51, 80), (72, 26, 64, 81), (84, 67, 65, 83), (29, 41, 85, 82), (29, 90, 91), (29, 91, 94), (108, 109, 111, 110), (92, 54, 63, 93), (89, 55, 54, 92), (83, 98, 99, 84), (84, 99, 100, 88), (88, 100, 101, 87), (87, 101, 102, 86), (86, 102, 103, 85), (97, 82, 85, 103), (90, 104, 105, 91), (92, 106, 107, 89), (91, 105, 108, 94), (93, 109, 106, 92), (94, 108, 110, 96), (96, 110, 111, 95), (95, 111, 109, 93), (107, 76, 55, 89), (76, 107, 47), (90, 82, 97, 104), (83, 65, 81, 98), (98, 81, 97), (104, 47, 107), (64, 97, 81), (64, 47, 104, 97), (41, 86, 85), (41, 87, 86), (41, 69, 88, 87), (69, 67, 84, 88), (201, 202, 200), (96, 95, 43), (112, 115, 114, 113), (115, 117, 116, 114), (117, 119, 118, 116), (119, 112, 113, 118), (113, 114, 116, 118), (119, 117, 115, 112), (122, 158, 157, 123), (124, 127, 126, 125), (38, 129, 128, 37), (66, 153, 27), (185, 186, 184), (186, 187, 184), (187, 188, 184), (188, 189, 184), (184, 189, 190), (37, 128, 132, 41), (30, 121, 129, 38), (132, 128, 129, 121), (127, 132, 121, 126), (134, 124, 125, 135), (134, 135, 140, 141), (132, 155, 153), (28, 166, 160), (130, 122, 123, 133), (133, 123, 157, 160), (26, 25, 158, 159), (45, 136, 121, 30), (191, 192, 193, 194), (51, 47, 161, 162), (56, 144, 145, 57), (50, 165, 137), (135, 136, 140), (136, 137, 141, 140), (142, 139, 138, 143), (141, 148, 134), (182, 134, 148), (121, 125, 126), (121, 136, 135, 125), (137, 147, 148, 141), (203, 204, 205), (47, 163, 161), (50, 144, 56), (137, 136, 145, 144), (57, 145, 136, 45), (146, 155, 156, 150), (146, 164, 131), (147, 165, 167, 149), (182, 148, 151, 180), (148, 147, 149, 151), (150, 166, 164, 146), (150, 156, 154, 133), (149, 167, 162, 139), (192, 195, 196, 193), (151, 149, 139, 142), (152, 168, 159, 130), (41, 132, 153, 66), (154, 152, 130, 133), (153, 155, 146, 131), (156, 155, 132), (157, 158, 25, 24), (160, 166, 150, 133), (160, 157, 24, 28), (159, 158, 122, 130), (162, 161, 138, 139), (137, 165, 147), (161, 163, 143, 138), (131, 164, 27), (167, 165, 50, 51), (164, 166, 28, 27), (162, 167, 51), (159, 168, 64, 26), (171, 170, 152, 154), (120, 169, 172, 132), (120, 178, 177), (120, 181, 178), (195, 197, 198, 196), (179, 180, 151, 142), (176, 179, 142, 143), (170, 171, 186, 185), (171, 175, 187, 186), (175, 174, 188, 187), (174, 173, 189, 188), (173, 172, 190, 189), (184, 190, 172, 169), (177, 178, 192, 191), (179, 176, 194, 193), (178, 181, 195, 192), (180, 179, 193, 196), (181, 183, 197, 195), (183, 182, 198, 197), (182, 180, 196, 198), (194, 176, 143, 163), (163, 47, 194), (177, 191, 184, 169), (170, 185, 168, 152), (185, 184, 168), (191, 194, 47), (64, 168, 184), (64, 184, 191, 47), (132, 172, 173), (132, 173, 174), (132, 174, 175, 156), (156, 175, 171, 154), (204, 203, 206), (183, 134, 182), (50, 56, 46), (50, 137, 144), (27, 153, 131), (66, 27, 40), (33, 36, 199, 200), (36, 41, 199), (41, 29, 201, 199), (29, 94, 202, 201), (94, 96, 202), (96, 43, 200, 202), (43, 33, 200), (120, 132, 205, 204), (132, 127, 205), (127, 124, 203, 205), (124, 134, 203), (134, 183, 206, 203), (183, 181, 206), (181, 120, 204, 206)])
me_mesh.polygons.foreach_set('use_smooth', [True] * 227)
_k = set([(0, 1), (2, 3), (4, 5), (6, 7), (8, 9), (10, 11), (12, 13), (14, 15), (16, 17), (16, 19), (16, 23), (17, 18), (17, 22), (18, 19), (18, 20), (19, 21), (20, 21), (20, 22), (21, 23), (22, 23), (24, 70), (24, 157), (25, 71), (25, 158), (27, 40), (27, 131), (28, 73), (28, 160), (30, 41), (30, 45), (30, 121), (31, 32), (31, 39), (31, 71), (32, 42), (32, 70), (39, 65), (40, 58), (40, 66), (41, 66), (41, 132), (42, 62), (42, 73), (45, 46), (45, 136), (46, 50), (46, 59), (47, 74), (47, 161), (48, 49), (48, 55), (48, 74), (49, 61), (50, 137), (55, 89), (58, 62), (59, 61), (65, 83), (82, 85), (82, 97), (83, 84), (83, 98), (84, 88), (84, 99), (85, 86), (85, 103), (86, 87), (86, 102), (87, 88), (87, 101), (88, 100), (89, 92), (89, 107), (90, 91), (90, 104), (91, 94), (91, 105), (92, 93), (92, 106), (93, 95), (93, 109), (94, 96), (94, 108), (95, 96), (95, 111), (96, 110), (97, 98), (97, 103), (98, 99), (99, 100), (100, 101), (101, 102), (102, 103), (104, 105), (104, 107), (105, 108), (106, 107), (106, 109), (108, 110), (109, 111), (110, 111), (112, 113), (112, 115), (112, 119), (113, 114), (113, 118), (114, 115), (114, 116), (115, 117), (116, 117), (116, 118), (117, 119), (118, 119), (121, 132), (121, 136), (122, 123), (122, 130), (122, 158), (123, 133), (123, 157), (130, 152), (131, 146), (131, 153), (132, 153), (133, 150), (133, 160), (136, 137), (137, 147), (138, 139), (138, 143), (138, 161), (139, 149), (143, 176), (146, 150), (147, 149), (152, 170), (169, 172), (169, 184), (170, 171), (170, 185), (171, 175), (171, 186), (172, 173), (172, 190), (173, 174), (173, 189), (174, 175), (174, 188), (175, 187), (176, 179), (176, 194), (177, 178), (177, 191), (178, 181), (178, 192), (179, 180), (179, 193), (180, 182), (180, 196), (181, 183), (181, 195), (182, 183), (182, 198), (183, 197), (184, 185), (184, 190), (185, 186), (186, 187), (187, 188), (188, 189), (189, 190), (191, 192), (191, 194), (192, 195), (193, 194), (193, 196), (195, 197), (196, 198), (197, 198)])
me_mesh.attributes.new('sharp_edge', 'BOOLEAN', 'EDGE').data.foreach_set('value', [ (min(e.vertices), max(e.vertices)) in _k for e in me_mesh.edges])
_uv = me_mesh.uv_layers.new(name='map1')
_uv.uv.foreach_set('vector', [0.4498, 0.8177, 0.4485, 0.8177, 0.4485, 0.8165, 0.4498, 0.8165, 0.4498, 0.8165, 0.4485, 0.8165, 0.4485, 0.8152, 0.4498, 0.8152, 0.4498, 0.8152, 0.4485, 0.8152, 0.4485, 0.8139, 0.4498, 0.8139, 0.4498, 0.8139, 0.4485, 0.8139, 0.4485, 0.8126, 0.4498, 0.8126, 0.4498, 0.8177, 0.4485, 0.8177, 0.4485, 0.8165, 0.4498, 0.8165, 0.4498, 0.8165, 0.4485, 0.8165, 0.4485, 0.8152, 0.4498, 0.8152, 0.4498, 0.8152, 0.4485, 0.8152, 0.4485, 0.8139, 0.4498, 0.8139, 0.4498, 0.8139, 0.4485, 0.8139, 0.4485, 0.8126, 0.4498, 0.8126, 0.7351, 0.7524, 0.7351, 0.7524, 0.7351, 0.7524, 0.7351, 0.7524, 0.2638, 0.2884, 0.2298, 0.2884, 0.2298, 0.2617, 0.2638, 0.2617, 0.6913, 0.9755, 0.6659, 0.9755, 0.6604, 0.9629, 0.6969, 0.9629, 0.5125, 0.6305, 0.5495, 0.6305, 0.5495, 0.6595, 0.5125, 0.6595, 0.1776, 0.2557, 0.216, 0.2557, 0.2101, 0.2732, 0.1835, 0.2732, 0.2037, 0.2635, 0.242, 0.2635, 0.2362, 0.281, 0.2095, 0.281, 0.3541, 0.6296, 0.3541, 0.6614, 0.4279, 0.6614, 0.4279, 0.6296, 0.04524, 0.8091, 0.0439, 0.9609, 0.2214, 0.9609, 0.2348, 0.8091, 0.6473, 0.9627, 0.6473, 0.972, 0.6538, 0.9627, 0.6538, 0.9627, 0.6473, 0.972, 0.6602, 0.9644, 0.6602, 0.9644, 0.6473, 0.972, 0.664, 0.9675, 0.664, 0.9675, 0.6473, 0.972, 0.6608, 0.9709, 0.6473, 0.972, 0.6552, 0.972, 0.6608, 0.9709, 0.7351, 0.7524, 0.7351, 0.7524, 0.7351, 0.7524, 0.7351, 0.7524, 0.1908, 0.1826, 0.1908, 0.1826, 0.1908, 0.1826, 0.1908, 0.1826, 0.1908, 0.1826, 0.1908, 0.1826, 0.1908, 0.1826, 0.1908, 0.1826, 0.3707, 0.8103, 0.02014, 0.8077, 0.06755, 0.9619, 0.3708, 0.962, 0.1908, 0.1826, 0.1908, 0.1826, 0.1908, 0.1826, 0.2365, 0.6227, 0.1158, 0.6227, 0.1158, 0.6587, 0.3373, 0.6296, 0.3373, 0.6614, 0.3541, 0.6614, 0.3541, 0.6296, 0.4576, 0.6389, 0.3837, 0.6389, 0.3837, 0.6557, 0.4576, 0.6557, 0.974, 0.6403, 0.9172, 0.6403, 0.9172, 0.6482, 0.974, 0.6482, 0.6287, 0.9627, 0.6287, 0.972, 0.6353, 0.972, 0.6336, 0.9627, 0.5616, 0.6292, 0.4409, 0.6292, 0.4409, 0.6602, 0.5616, 0.6602, 0.6707, 0.3814, 0.8652, 0.3813, 0.7914, 0.3341, 0.1908, 0.1826, 0.1908, 0.1826, 0.1908, 0.1826, 0.1908, 0.1826, 0.1908, 0.1826, 0.1908, 0.1826, 0.1908, 0.1826, 0.3369, 0.6291, 0.3369, 0.6601, 0.3671, 0.6601, 0.3671, 0.6292, 0.1908, 0.1826, 0.1908, 0.1826, 0.1908, 0.1826, 0.1908, 0.1826, 0.1908, 0.1826, 0.1908, 0.1826, 0.1908, 0.1826, 0.1908, 0.1826, 0.1908, 0.1826, 0.1908, 0.1826, 0.1908, 0.1826, 0.1908, 0.1826, 0.1908, 0.1826, 0.1908, 0.1826, 0.1908, 0.1826, 0.1908, 0.1826, 0.1908, 0.1826, 0.4438, 0.951, 0.4438, 0.951, 0.4438, 0.951, 0.974, 0.2294, 0.9172, 0.2294, 0.9172, 0.2383, 0.7351, 0.7524, 0.7351, 0.7524, 0.7351, 0.7524, 0.7351, 0.7524, 0.9044, 0.7626, 0.9592, 0.7626, 0.9592, 0.6959, 0.9044, 0.6959, 0.04195, 0.7135, 0.04195, 0.7607, 0.1158, 0.7135, 0.969, 0.7229, 0.9142, 0.7228, 0.9141, 0.8303, 0.9689, 0.8304, 0.1908, 0.1826, 0.1908, 0.1826, 0.1908, 0.1826, 0.1908, 0.1826, 0.9081, 0.9359, 0.9629, 0.9343, 0.9629, 0.8892, 0.9081, 0.8891, 0.9592, 0.7626, 0.9044, 0.7626, 0.9044, 0.8365, 0.9593, 0.8364, 0.1908, 0.1826, 0.1908, 0.1826, 0.1908, 0.1826, 0.1908, 0.1826, 0.8652, 0.2793, 0.8652, 0.2424, 0.7914, 0.2425, 0.7914, 0.2793, 0.6336, 0.9627, 0.6353, 0.972, 0.6424, 0.9704, 0.6394, 0.9628, 0.1908, 0.1826, 0.1908, 0.1826, 0.1908, 0.1826, 0.1908, 0.1826, 0.8824, 0.6088, 0.8824, 0.6403, 0.9172, 0.6403, 0.9172, 0.6088, 0.2706, 0.6616, 0.3373, 0.6614, 0.3373, 0.6296, 0.2706, 0.6296, 0.1908, 0.1826, 0.1908, 0.1826, 0.1908, 0.1826, 0.1908, 0.1826, 0.1908, 0.1826, 0.1908, 0.1826, 0.1908, 0.1826, 0.4279, 0.6614, 0.5486, 0.6614, 0.5486, 0.6296, 0.4279, 0.6296, 0.1158, 0.6227, 0.04195, 0.6227, 0.04195, 0.6587, 0.1158, 0.6587, 0.3837, 0.6389, 0.263, 0.6389, 0.263, 0.6557, 0.3837, 0.6557, 0.9172, 0.6403, 0.8824, 0.6403, 0.8824, 0.6482, 0.9172, 0.6482, 0.4409, 0.6292, 0.3671, 0.6292, 0.3671, 0.6601, 0.4409, 0.6602, 0.8652, 0.3813, 0.8652, 0.3341, 0.7914, 0.3341, 0.9172, 0.2294, 0.8824, 0.2294, 0.8824, 0.2436, 0.9172, 0.2383, 0.04195, 0.7607, 0.2365, 0.7606, 0.1158, 0.7135, 0.7914, 0.2793, 0.6707, 0.2425, 0.6707, 0.3814, 0.7914, 0.3341, 0.1158, 0.7135, 0.2365, 0.7606, 0.2365, 0.6227, 0.1158, 0.6587, 0.7914, 0.2425, 0.6707, 0.2425, 0.7914, 0.2793, 0.9172, 0.6403, 0.974, 0.6403, 0.974, 0.6088, 0.9172, 0.6088, 0.1908, 0.1826, 0.1908, 0.1826, 0.1908, 0.1826, 0.1908, 0.1826, 0.1908, 0.1826, 0.1908, 0.1826, 0.1908, 0.1826, 0.1908, 0.1826, 0.1908, 0.1826, 0.1908, 0.1826, 0.1908, 0.1826, 0.1908, 0.1826, 0.1908, 0.1826, 0.1908, 0.1826, 0.6394, 0.9628, 0.6424, 0.9704, 0.6469, 0.9675, 0.6448, 0.9651, 0.1908, 0.1826, 0.1908, 0.1826, 0.1908, 0.1826, 0.1908, 0.1826, 0.1908, 0.1826, 0.1908, 0.1826, 0.1908, 0.1826, 0.1908, 0.1826, 0.6526, 0.9721, 0.6441, 0.9721, 0.6441, 0.974, 0.6526, 0.974, 0.6526, 0.974, 0.6441, 0.974, 0.6441, 0.9759, 0.6526, 0.9759, 0.6729, 0.9627, 0.6644, 0.9627, 0.6644, 0.9657, 0.6729, 0.9657, 0.6729, 0.9657, 0.6644, 0.9657, 0.6644, 0.9691, 0.6729, 0.9691, 0.6729, 0.9691, 0.6644, 0.9691, 0.6644, 0.9702, 0.6729, 0.9702, 0.7122, 0.9631, 0.7122, 0.9631, 0.6365, 0.9721, 0.6365, 0.9746, 0.6703, 0.972, 0.6618, 0.972, 0.6618, 0.9735, 0.6703, 0.9735, 0.6615, 0.9741, 0.653, 0.9741, 0.653, 0.976, 0.6615, 0.976, 0.6703, 0.9735, 0.6618, 0.9735, 0.6618, 0.9752, 0.6703, 0.9752, 0.6615, 0.972, 0.653, 0.972, 0.653, 0.9741, 0.6615, 0.9741, 0.6703, 0.9752, 0.6618, 0.9752, 0.6618, 0.9767, 0.6703, 0.9767, 0.6791, 0.9703, 0.6706, 0.9703, 0.6706, 0.9727, 0.6791, 0.9727, 0.6791, 0.9727, 0.6706, 0.9727, 0.6706, 0.9756, 0.6791, 0.9756, 0.1482, 0.9265, 0.1445, 0.9327, 0.1518, 0.9316, 0.1518, 0.9265, 0.1445, 0.9327, 0.1482, 0.9265, 0.1325, 0.9346, 0.1518, 0.9127, 0.1518, 0.8704, 0.1482, 0.8704, 0.1482, 0.9127, 0.1518, 0.8567, 0.1518, 0.8547, 0.1445, 0.8547, 0.1482, 0.8567, 0.1482, 0.8567, 0.1445, 0.8547, 0.1482, 0.8704, 0.1482, 0.9127, 0.1325, 0.9346, 0.1482, 0.9265, 0.1325, 0.8547, 0.1482, 0.8704, 0.1445, 0.8547, 0.1325, 0.8547, 0.1325, 0.9346, 0.1482, 0.9127, 0.1482, 0.8704, 0.1908, 0.1826, 0.1908, 0.1826, 0.1908, 0.1826, 0.1908, 0.1826, 0.1908, 0.1826, 0.1908, 0.1826, 0.1908, 0.1826, 0.1908, 0.1826, 0.1908, 0.1826, 0.1908, 0.1826, 0.1908, 0.1826, 0.1908, 0.1826, 0.1908, 0.1826, 0.1908, 0.1826, 0.4438, 0.951, 0.4438, 0.951, 0.4438, 0.951, 0.6291, 0.08827, 0.6626, 0.1041, 0.4763, 0.2358, 0.7351, 0.7524, 0.7351, 0.7524, 0.7351, 0.7524, 0.7351, 0.7524, 0.2638, 0.2884, 0.2638, 0.2617, 0.2298, 0.2617, 0.2298, 0.2884, 0.6913, 0.9755, 0.6969, 0.9629, 0.6604, 0.9629, 0.6659, 0.9755, 0.5125, 0.6305, 0.5125, 0.6595, 0.5495, 0.6595, 0.5495, 0.6305, 0.1776, 0.2557, 0.1835, 0.2732, 0.2101, 0.2732, 0.216, 0.2557, 0.2037, 0.2635, 0.2095, 0.281, 0.2362, 0.281, 0.242, 0.2635, 0.3541, 0.6296, 0.4279, 0.6296, 0.4279, 0.6614, 0.3541, 0.6614, 0.04524, 0.8091, 0.2348, 0.8091, 0.2214, 0.9609, 0.0439, 0.9609, 0.0524, 0.9664, 0.0524, 0.9664, 0.0524, 0.8083, 0.0524, 0.8083, 0.7203, 0.5649, 0.7203, 0.5649, 0.7259, 0.5811, 0.6473, 0.9627, 0.6538, 0.9627, 0.6473, 0.972, 0.6538, 0.9627, 0.6602, 0.9644, 0.6473, 0.972, 0.6602, 0.9644, 0.664, 0.9675, 0.6473, 0.972, 0.664, 0.9675, 0.6608, 0.9709, 0.6473, 0.972, 0.6473, 0.972, 0.6608, 0.9709, 0.6552, 0.972, 0.7351, 0.7524, 0.7351, 0.7524, 0.7351, 0.7524, 0.7351, 0.7524, 0.7351, 0.7524, 0.7351, 0.7524, 0.7351, 0.7524, 0.7351, 0.7524, 0.7351, 0.7524, 0.7351, 0.7524, 0.7351, 0.7524, 0.7351, 0.7524, 0.1908, 0.1826, 0.1908, 0.1826, 0.1908, 0.1826, 0.1908, 0.1826, 0.1908, 0.1826, 0.1908, 0.1826, 0.1908, 0.1826, 0.1908, 0.1826, 0.3707, 0.8103, 0.3708, 0.962, 0.06755, 0.9619, 0.02014, 0.8077, 0.1908, 0.1826, 0.1908, 0.1826, 0.1908, 0.1826, 0.2365, 0.6227, 0.1158, 0.6587, 0.1158, 0.6227, 0.3373, 0.6296, 0.3541, 0.6296, 0.3541, 0.6614, 0.3373, 0.6614, 0.4576, 0.6389, 0.4576, 0.6557, 0.3837, 0.6557, 0.3837, 0.6389, 0.974, 0.6403, 0.974, 0.6482, 0.9172, 0.6482, 0.9172, 0.6403, 0.0519, 0.5433, 0.0519, 0.5433, 0.6, 0.5433, 0.6, 0.5433, 0.6287, 0.9627, 0.6336, 0.9627, 0.6353, 0.972, 0.6287, 0.972, 0.5616, 0.6292, 0.5616, 0.6602, 0.4409, 0.6602, 0.4409, 0.6292, 0.227, 0.8089, 0.227, 0.8089, 0.227, 0.9652, 0.227, 0.9652, 0.6707, 0.3814, 0.7914, 0.3341, 0.8652, 0.3813, 0.1908, 0.1826, 0.1908, 0.1826, 0.1908, 0.1826, 0.1908, 0.1826, 0.1908, 0.1826, 0.1908, 0.1826, 0.1908, 0.1826, 0.3369, 0.6291, 0.3671, 0.6292, 0.3671, 0.6601, 0.3369, 0.6601, 0.1908, 0.1826, 0.1908, 0.1826, 0.1908, 0.1826, 0.1908, 0.1826, 0.1908, 0.1826, 0.1908, 0.1826, 0.1908, 0.1826, 0.1908, 0.1826, 0.1908, 0.1826, 0.1908, 0.1826, 0.1908, 0.1826, 0.1908, 0.1826, 0.1908, 0.1826, 0.1908, 0.1826, 0.1908, 0.1826, 0.1908, 0.1826, 0.1908, 0.1826, 0.4438, 0.951, 0.4438, 0.951, 0.4438, 0.951, 0.974, 0.2294, 0.9172, 0.2383, 0.9172, 0.2294, 0.7351, 0.7524, 0.7351, 0.7524, 0.7351, 0.7524, 0.7351, 0.7524, 0.7351, 0.7524, 0.7351, 0.7524, 0.7351, 0.7524, 0.7351, 0.7524, 0.7351, 0.7524, 0.7351, 0.7524, 0.7351, 0.7524, 0.9044, 0.7626, 0.9044, 0.6959, 0.9592, 0.6959, 0.9592, 0.7626, 0.04195, 0.7135, 0.1158, 0.7135, 0.04195, 0.7607, 0.969, 0.7229, 0.9689, 0.8304, 0.9141, 0.8303, 0.9142, 0.7228, 0.1908, 0.1826, 0.1908, 0.1826, 0.1908, 0.1826, 0.1908, 0.1826, 0.9081, 0.9359, 0.9081, 0.8891, 0.9629, 0.8892, 0.9629, 0.9343, 0.9592, 0.7626, 0.9593, 0.8364, 0.9044, 0.8365, 0.9044, 0.7626, 0.1908, 0.1826, 0.1908, 0.1826, 0.1908, 0.1826, 0.1908, 0.1826, 0.8652, 0.2793, 0.7914, 0.2793, 0.7914, 0.2425, 0.8652, 0.2424, 0.6336, 0.9627, 0.6394, 0.9628, 0.6424, 0.9704, 0.6353, 0.972, 0.1908, 0.1826, 0.1908, 0.1826, 0.1908, 0.1826, 0.1908, 0.1826, 0.8824, 0.6088, 0.9172, 0.6088, 0.9172, 0.6403, 0.8824, 0.6403, 0.7058, 0.5649, 0.7058, 0.5649, 0.7203, 0.5649, 0.7203, 0.5649, 0.2706, 0.6616, 0.2706, 0.6296, 0.3373, 0.6296, 0.3373, 0.6614, 0.1908, 0.1826, 0.1908, 0.1826, 0.1908, 0.1826, 0.1908, 0.1826, 0.1908, 0.1826, 0.1908, 0.1826, 0.1908, 0.1826, 0.4279, 0.6614, 0.4279, 0.6296, 0.5486, 0.6296, 0.5486, 0.6614, 0.1158, 0.6227, 0.1158, 0.6587, 0.04195, 0.6587, 0.04195, 0.6227, 0.3837, 0.6389, 0.3837, 0.6557, 0.263, 0.6557, 0.263, 0.6389, 0.9172, 0.6403, 0.9172, 0.6482, 0.8824, 0.6482, 0.8824, 0.6403, 0.4409, 0.6292, 0.4409, 0.6602, 0.3671, 0.6601, 0.3671, 0.6292, 0.8652, 0.3813, 0.7914, 0.3341, 0.8652, 0.3341, 0.9172, 0.2294, 0.9172, 0.2383, 0.8824, 0.2436, 0.8824, 0.2294, 0.04195, 0.7607, 0.1158, 0.7135, 0.2365, 0.7606, 0.7914, 0.2793, 0.7914, 0.3341, 0.6707, 0.3814, 0.6707, 0.2425, 0.1158, 0.7135, 0.1158, 0.6587, 0.2365, 0.6227, 0.2365, 0.7606, 0.7914, 0.2425, 0.7914, 0.2793, 0.6707, 0.2425, 0.9172, 0.6403, 0.9172, 0.6088, 0.974, 0.6088, 0.974, 0.6403, 0.1908, 0.1826, 0.1908, 0.1826, 0.1908, 0.1826, 0.1908, 0.1826, 0.1908, 0.1826, 0.1908, 0.1826, 0.1908, 0.1826, 0.1908, 0.1826, 0.1908, 0.1826, 0.1908, 0.1826, 0.1908, 0.1826, 0.1908, 0.1826, 0.1908, 0.1826, 0.1908, 0.1826, 0.6394, 0.9628, 0.6448, 0.9651, 0.6469, 0.9675, 0.6424, 0.9704, 0.1908, 0.1826, 0.1908, 0.1826, 0.1908, 0.1826, 0.1908, 0.1826, 0.1908, 0.1826, 0.1908, 0.1826, 0.1908, 0.1826, 0.1908, 0.1826, 0.6526, 0.9721, 0.6526, 0.974, 0.6441, 0.974, 0.6441, 0.9721, 0.6526, 0.974, 0.6526, 0.9759, 0.6441, 0.9759, 0.6441, 0.974, 0.6729, 0.9627, 0.6729, 0.9657, 0.6644, 0.9657, 0.6644, 0.9627, 0.6729, 0.9657, 0.6729, 0.9691, 0.6644, 0.9691, 0.6644, 0.9657, 0.6729, 0.9691, 0.6729, 0.9702, 0.6644, 0.9702, 0.6644, 0.9691, 0.7122, 0.9631, 0.6365, 0.9746, 0.6365, 0.9721, 0.7122, 0.9631, 0.6703, 0.972, 0.6703, 0.9735, 0.6618, 0.9735, 0.6618, 0.972, 0.6615, 0.9741, 0.6615, 0.976, 0.653, 0.976, 0.653, 0.9741, 0.6703, 0.9735, 0.6703, 0.9752, 0.6618, 0.9752, 0.6618, 0.9735, 0.6615, 0.972, 0.6615, 0.9741, 0.653, 0.9741, 0.653, 0.972, 0.6703, 0.9752, 0.6703, 0.9767, 0.6618, 0.9767, 0.6618, 0.9752, 0.6791, 0.9703, 0.6791, 0.9727, 0.6706, 0.9727, 0.6706, 0.9703, 0.6791, 0.9727, 0.6791, 0.9756, 0.6706, 0.9756, 0.6706, 0.9727, 0.1482, 0.9265, 0.1518, 0.9265, 0.1518, 0.9316, 0.1445, 0.9327, 0.1445, 0.9327, 0.1325, 0.9346, 0.1482, 0.9265, 0.1518, 0.9127, 0.1482, 0.9127, 0.1482, 0.8704, 0.1518, 0.8704, 0.1518, 0.8567, 0.1482, 0.8567, 0.1445, 0.8547, 0.1518, 0.8547, 0.1482, 0.8567, 0.1482, 0.8704, 0.1445, 0.8547, 0.1482, 0.9127, 0.1482, 0.9265, 0.1325, 0.9346, 0.1325, 0.8547, 0.1445, 0.8547, 0.1482, 0.8704, 0.1325, 0.8547, 0.1482, 0.8704, 0.1482, 0.9127, 0.1325, 0.9346, 0.1908, 0.1826, 0.1908, 0.1826, 0.1908, 0.1826, 0.1908, 0.1826, 0.1908, 0.1826, 0.1908, 0.1826, 0.1908, 0.1826, 0.1908, 0.1826, 0.1908, 0.1826, 0.1908, 0.1826, 0.1908, 0.1826, 0.1908, 0.1826, 0.1908, 0.1826, 0.1908, 0.1826, 0.4438, 0.951, 0.4438, 0.951, 0.4438, 0.951, 0.2309, 0.09413, 0.3838, 0.2416, 0.1975, 0.1099, 0.7351, 0.7524, 0.7351, 0.7524, 0.7351, 0.7524, 0.7351, 0.7524, 0.7351, 0.7524, 0.7351, 0.7524, 0.7259, 0.5811, 0.7203, 0.5649, 0.7259, 0.5649, 0.7203, 0.5649, 0.7259, 0.5811, 0.7259, 0.5649, 0.1908, 0.1826, 0.1908, 0.1826, 0.1908, 0.1826, 0.1908, 0.1826, 0.1908, 0.1826, 0.1908, 0.1826, 0.1908, 0.1826, 0.2761, 0.2188, 0.2766, 0.006856, 0.4258, 0.1863, 0.4258, 0.2082, 0.2766, 0.006856, 0.6074, 0.05029, 0.4763, 0.1863, 0.4258, 0.1863, 0.6074, 0.05029, 0.6291, 0.08827, 0.4763, 0.1863, 0.6291, 0.08827, 0.4763, 0.2358, 0.4763, 0.2082, 0.4763, 0.1863, 0.1908, 0.1826, 0.1908, 0.1826, 0.1908, 0.1826, 0.5835, 0.01271, 0.5839, 0.2247, 0.4342, 0.2141, 0.4342, 0.1922, 0.1908, 0.1826, 0.1908, 0.1826, 0.1908, 0.1826, 0.1908, 0.1826, 0.1908, 0.1826, 0.1908, 0.1826, 0.1908, 0.1826, 0.1908, 0.1826, 0.1908, 0.1826, 0.1908, 0.1826, 0.3838, 0.2416, 0.2309, 0.09413, 0.3838, 0.1922, 0.3838, 0.2141, 0.2309, 0.09413, 0.2527, 0.05614, 0.3838, 0.1922, 0.2527, 0.05614, 0.5835, 0.01271, 0.4342, 0.1922, 0.3838, 0.1922])
me_mesh.materials.append(mat_lambert1)
me_mesh.use_remesh_fix_poles = True
me_mesh.use_remesh_preserve_attributes = False
me_mesh.use_mirror_vertex_groups = False
me_mesh.update()
me_mesh.normals_split_custom_set([tuple(v) for v in zip(*[iter([0.0, 0.7071, 0.7071, 0.0, 0.7071, 0.7071, 0.0, 0.7071, 0.7071, 0.0, 0.7071, 0.7071, 0.0, 0.7071, -0.7071, 0.0, 0.7071, -0.7071, 0.0, 0.7071, -0.7071, 0.0, 0.7071, -0.7071, 0.0, -0.7071, -0.7071, 0.0, -0.7071, -0.7071, 0.0, -0.7071, -0.7071, 0.0, -0.7071, -0.7071, 0.0, -0.7071, 0.7071, 0.0, -0.7071, 0.7071, 0.0, -0.7071, 0.7071, 0.0, -0.7071, 0.7071, 0.0, 0.7071, 0.7071, 0.0, 0.7071, 0.7071, 0.0, 0.7071, 0.7071, 0.0, 0.7071, 0.7071, 0.0, 0.7071, -0.7071, 0.0, 0.7071, -0.7071, 0.0, 0.7071, -0.7071, 0.0, 0.7071, -0.7071, 0.0, -0.7071, -0.7071, 0.0, -0.7071, -0.7071, 0.0, -0.7071, -0.7071, 0.0, -0.7071, -0.7071, 0.0, -0.7071, 0.7071, 0.0, -0.7071, 0.7071, 0.0, -0.7071, 0.7071, 0.0, -0.7071, 0.7071, 0.0, 0.9386, -0.3451, 0.0, 0.9386, -0.3451, 0.0, 0.9386, -0.3451, 0.0, 0.9386, -0.3451, 0.0, 0.0, -1.0, 0.0, 0.0, -1.0, 0.0, 0.0, -1.0, 0.0, 0.0, -1.0, 0.0, -0.9386, -0.3451, 0.0, -0.9386, -0.3451, 0.0, -0.9386, -0.3451, 0.0, -0.9386, -0.3451, 0.0, 0.0, 1.0, 0.0, 0.0, 1.0, 0.0, 0.0, 1.0, 0.0, 0.0, 1.0, 0.9052, 0.0, -0.4249, 0.9052, 0.0, -0.4249, 0.9052, 0.0, -0.4249, 0.9052, 0.0, -0.4249, -0.9052, 0.0, -0.4249, -0.9052, 0.0, -0.4249, -0.9052, 0.0, -0.4249, -0.9052, 0.0, -0.4249, 0.0, 0.0, -1.0, 0.0, 0.0, -1.0, 0.0, 0.0, -1.0, 0.0, 0.0, -1.0, -1.0, -1.238e-07, 0.0, -1.0, 4.369e-07, 0.0, -1.0, -2.913e-08, 0.0, -1.0, -1.011e-06, 0.0, -1.0, -6.939e-07, 0.0, -1.0, 1.413e-06, 7.695e-07, -1.0, 7.956e-07, 2.446e-07, -1.0, 7.956e-07, 2.446e-07, -1.0, 1.413e-06, 7.695e-07, -1.0, 1.936e-06, 2.955e-07, -1.0, 1.936e-06, 2.955e-07, -1.0, 1.413e-06, 7.695e-07, -1.0, 6.181e-07, -9.789e-08, -1.0, 6.181e-07, -9.789e-08, -1.0, 1.413e-06, 7.695e-07, -1.0, 1.628e-06, 7.459e-07, -1.0, 1.413e-06, 7.695e-07, -1.0, 2.609e-06, 2.427e-06, -1.0, 1.628e-06, 7.459e-07, -0.007193, 0.07775, -0.9969, -0.008045, 0.1055, -0.9944, -0.001362, 0.0968, -0.9953, -0.001364, 0.09077, -0.9959, -1.0, -1.011e-06, 0.0, -1.0, -2.913e-08, 0.0, -1.0, 4.512e-08, 0.0, -1.0, -5.174e-07, -8.205e-08, -1.0, -1.018e-07, -2.025e-08, -1.0, 5.041e-07, 0.0, -1.0, 4.369e-07, 0.0, -1.0, -1.238e-07, 0.0, -1.0, -1.018e-07, -2.025e-08, -1.0, 2.681e-08, 0.0, -1.0, 5.855e-07, 0.0, -1.0, 5.041e-07, 0.0, -1.0, -5.174e-07, -8.205e-08, -1.0, 0.0, 0.0, -1.0, 0.0, 0.0, 5.834e-08, 0.0, -1.0, 0.0, 0.0, -1.0, 4.236e-08, 0.0, -1.0, -1.0, 0.0, 0.0, -1.0, 0.0, 0.0, -1.0, 0.0, 0.0, -1.0, 0.0, 0.0, 0.0, 1.0, 0.0, 0.0, 1.0, 0.0, 0.0, 1.0, 0.0, 0.0, 1.0, 0.0, 0.0, -1.0, 0.0, 0.0, -1.0, 0.0, 0.0, -1.0, 0.0, 0.0, -1.0, 0.0, -1.0, 0.0, 0.0, -1.0, 0.0, 0.0, -1.0, 2.205e-07, 0.0, -1.0, 2.617e-07, 0.0, -9.121e-08, -0.00287, 1.0, -0.0004063, -0.001625, 1.0, -0.0002455, -0.001356, 1.0, 0.0, -0.002128, 1.0, -5.424e-08, -0.002619, 1.0, -0.001412, -0.00166, 1.0, -0.00128, -0.002152, 1.0, -1.0, 5.041e-07, 0.0, -1.0, 5.855e-07, 0.0, -1.0, 7.485e-07, 0.0, -1.0, 7.485e-07, 0.0, -1.0, 5.855e-07, 0.0, -1.0, 2.681e-08, 0.0, -1.0, 0.0, 0.0, -1.0, 1.013e-07, 0.0, -1.0, 1.369e-08, 0.0, -1.0, -4.45e-07, 0.0, -1.0, -4.762e-08, 0.0, -1.0, 2.681e-08, 0.0, -1.0, -1.018e-07, -2.025e-08, -1.0, -3.347e-08, -1.33e-07, -1.0, -8.213e-07, -2.094e-07, -1.0, -3.347e-08, -1.33e-07, -1.0, -1.018e-07, -2.025e-08, -1.0, 4.512e-08, 0.0, -1.0, -2.913e-08, 0.0, -1.0, 4.369e-07, 0.0, -1.0, 4.512e-08, 0.0, -1.0, 4.369e-07, 0.0, -1.0, 5.041e-07, 0.0, -1.0, 7.485e-07, 0.0, -1.0, 0.0, 0.0, -1.0, 2.681e-08, 0.0, -1.0, -3.347e-08, -1.33e-07, -1.0, -4.881e-08, 0.0, -1.0, -7.768e-07, 8.69e-08, -1.0, -1.787e-07, 0.0, -1.0, -1.928e-08, 5.68e-08, 0.0, -1.0, 0.0, 0.0, -1.0, 0.0, 0.0, -1.0, 0.0, -0.001766, 0.3249, 0.9457, -0.0002778, 0.3249, 0.9458, -0.0006004, 0.3253, 0.9456, -0.0007768, 0.3255, 0.9455, -1.0, 0.0, 0.0, -1.0, 0.0, 0.0, -1.0, 6.997e-08, 3.783e-07, -1.0, 0.0, 0.0, -4.78e-07, 0.0, -1.0, -6.101e-07, 0.0, -1.0, -4.222e-08, 0.0, -1.0, -0.001149, -0.001592, 1.0, -0.0008361, -0.001746, 1.0, -0.0008296, -0.002118, 1.0, -0.00128, -0.002152, 1.0, -1.0, -8.213e-07, -2.094e-07, -1.0, 3.314e-07, -4.423e-07, -1.0, 1.742e-07, -1.499e-07, -1.0, -3.347e-08, -1.33e-07, -1.0, -3.347e-08, -1.33e-07, -1.0, 1.742e-07, -1.499e-07, -1.0, 1.265e-07, 0.0, -1.0, -4.881e-08, 0.0, 0.0, 0.0, -1.0, -4.78e-07, 0.0, -1.0, -4.222e-08, 0.0, -1.0, 4.236e-08, 0.0, -1.0, -1.0, 0.0, 0.0, -1.0, 0.0, 0.0, -1.0, 4.112e-07, 2.653e-07, -1.0, 6.997e-08, 3.783e-07, -0.0008361, -0.001746, 1.0, -0.000443, -0.001163, 1.0, -0.0004063, -0.001625, 1.0, -0.0008296, -0.002118, 1.0, -1.0, 2.617e-07, 0.0, -1.0, 2.205e-07, 0.0, -1.0, 1.117e-06, -1.887e-07, -1.0, 1.178e-06, -2.097e-07, -1.0, 1.742e-07, -1.499e-07, -1.0, 1.013e-07, 0.0, -1.0, -4.762e-08, 0.0, -1.0, 1.265e-07, 0.0, 0.0, -1.0, 0.0, 0.0, -1.0, 0.0, 0.0, -1.0, 0.0, 0.0, -1.0, 6.185e-09, -1.0, 4.112e-07, 2.653e-07, -1.0, 0.0, 0.0, -1.0, 0.0, 0.0, -1.0, 2.98e-07, 0.0, -1.0, 0.0, 0.0, -1.0, 0.0, 0.0, -1.0, 0.0, 0.0, -1.0, 0.0, 0.0, -1.0, 6.997e-08, 3.783e-07, -1.0, -5.174e-07, -8.205e-08, -1.0, 0.0, 0.0, 0.0, 0.0, -1.0, 0.0, 0.0, -1.0, 0.0, 0.0, -1.0, 0.0, 0.0, -1.0, 0.0, 0.0, -1.0, 0.0, 0.0, -1.0, 0.0, 0.0, -1.0, 4.236e-08, 0.0, -1.0, 0.0, 1.0, 0.0, 0.0, 1.0, 0.0, 0.0, 1.0, 0.0, 0.0, 1.0, 0.0, 0.0, -1.0, 0.0, 0.0, -1.0, 0.0, 0.0, -1.0, 0.0, 0.0, -1.0, 0.0, -0.0004063, -0.001625, 1.0, -0.000443, -0.001163, 1.0, -0.0002447, -0.0005844, 1.0, -0.0002455, -0.001356, 1.0, -0.001412, -0.00166, 1.0, -0.001149, -0.001592, 1.0, -0.00128, -0.002152, 1.0, 0.0, -1.0, 0.0, 0.0, -1.0, 0.0, 0.0, -1.0, 0.0, 0.0, -1.0, 0.0, -6.101e-07, 0.0, -1.0, 5.457e-08, 0.0, -1.0, -4.222e-08, 0.0, -1.0, -0.0008296, -0.002118, 1.0, -9.121e-08, -0.00287, 1.0, -5.424e-08, -0.002619, 1.0, -0.00128, -0.002152, 1.0, -4.222e-08, 0.0, -1.0, 5.457e-08, 0.0, -1.0, 5.834e-08, 0.0, -1.0, 4.236e-08, 0.0, -1.0, -0.0004063, -0.001625, 1.0, -9.121e-08, -0.00287, 1.0, -0.0008296, -0.002118, 1.0, 0.0, -1.0, 0.0, 0.0, -1.0, 0.0, 0.0, -1.0, 5.446e-09, 0.0, -1.0, 6.185e-09, -1.0, 9.051e-07, 7.24e-07, -1.0, 4.112e-07, 2.653e-07, -1.0, 2.98e-07, 0.0, -1.0, 5.959e-07, 0.0, -1.0, 2.453e-07, -2.178e-06, -1.0, -5.174e-07, -8.205e-08, -1.0, 1.169e-07, -3.561e-06, -1.0, 3.8e-07, -4.392e-06, -1.0, 2.453e-07, -2.178e-06, -1.0, 6.688e-07, 0.0, -1.0, 4.848e-07, 0.0, -1.0, 2.453e-07, -2.178e-06, -1.0, 4.848e-07, 0.0, -1.0, 5.384e-07, 4.369e-07, -1.0, 1.178e-06, -2.097e-07, -1.0, 1.117e-06, -1.887e-07, -1.0, 3.074e-06, -8.669e-07, -1.0, 3.074e-06, -8.669e-07, -1.0, 1.818e-07, 0.0, -1.0, 1.013e-07, 0.0, -1.0, 1.742e-07, -1.499e-07, -1.0, 3.314e-07, -4.423e-07, -1.0, 4.727e-07, 0.0, -1.0, 1.369e-08, 0.0, -1.0, 1.013e-07, 0.0, -1.0, 1.818e-07, 0.0, 0.0, -0.003618, 1.0, 0.0, -0.003618, 1.0, 0.0, -0.003618, 1.0, 0.0, -0.003618, 1.0, 0.00584, -0.6841, 0.7294, 0.00584, -0.6841, 0.7294, 0.00584, -0.6841, 0.7294, 0.00584, -0.6841, 0.7294, 0.004819, -0.9536, 0.301, 0.004819, -0.9536, 0.301, 0.004819, -0.9536, 0.301, 0.004819, -0.9536, 0.301, -0.005094, -0.9481, -0.3181, -0.005094, -0.9481, -0.3181, -0.005094, -0.9481, -0.3181, -0.005094, -0.9481, -0.3181, -0.005879, -0.679, -0.7341, -0.005879, -0.679, -0.7341, -0.005879, -0.679, -0.7341, -0.005879, -0.679, -0.7341, 0.0, 0.009264, -1.0, 0.0, 0.009264, -1.0, 0.0, 0.009264, -1.0, 0.0, 0.009264, -1.0, 0.0, -0.02604, 0.9997, 0.0, -0.02604, 0.9997, 0.0, -0.02604, 0.9997, 0.0, -0.02604, 0.9997, 0.0, -0.02819, -0.9996, 0.0, -0.02819, -0.9996, 0.0, -0.02819, -0.9996, 0.0, -0.02819, -0.9996, 0.0, -0.04853, 0.9988, 0.0, -0.04853, 0.9988, 0.0, -0.04853, 0.9988, 0.0, -0.04853, 0.9988, 0.0, -0.6643, -0.7474, 0.0, -0.6643, -0.7474, 0.0, -0.6643, -0.7474, 0.0, -0.6643, -0.7474, 0.0, -0.6628, 0.7488, 0.0, -0.6628, 0.7488, 0.0, -0.6628, 0.7488, 0.0, -0.6628, 0.7488, 0.0, -0.9562, 0.2928, 0.0, -0.9562, 0.2928, 0.0, -0.9562, 0.2928, 0.0, -0.9562, 0.2928, 0.0, -0.9493, -0.3143, 0.0, -0.9493, -0.3143, 0.0, -0.9493, -0.3143, 0.0, -0.9493, -0.3143, 0.0, -1.0, 0.0, 0.0, -1.0, 0.0, 0.0, -1.0, 0.0, 0.0, -1.0, 0.0, 0.0, -1.0, 0.0, 0.0, -1.0, 0.0, 0.0, -1.0, 0.0, 0.0, -1.0, 0.0, 0.0, -1.0, 0.0, 0.0, -1.0, 2.534e-09, 0.0, -1.0, 0.0, 0.0, -1.0, 0.0, 0.0, -1.0, 0.0, 0.0, -1.0, 6.185e-09, 0.0, -1.0, 0.0, 0.0, -1.0, 0.0, 0.0, -1.0, 6.185e-09, 0.0, -1.0, 2.534e-09, 0.0, -1.0, 0.0, 0.0, -1.0, 0.0, 0.0, -1.0, 0.0, 0.0, -1.0, 5.446e-09, 0.0, -1.0, 2.534e-09, 0.0, -1.0, 6.185e-09, 0.0, -1.0, 5.446e-09, 0.0, -1.0, 0.0, 0.0, -1.0, 0.0, 0.0, -1.0, 2.534e-09, -1.0, -5.174e-07, -8.205e-08, -1.0, -7.61e-07, -4.204e-07, -1.0, 1.169e-07, -3.561e-06, -1.0, -5.174e-07, -8.205e-08, -1.0, -1.565e-06, 6.809e-07, -1.0, -7.61e-07, -4.204e-07, -1.0, -5.174e-07, -8.205e-08, -1.0, 6.997e-08, 3.783e-07, -1.0, -1.22e-06, 1.101e-06, -1.0, -1.565e-06, 6.809e-07, -1.0, 6.997e-08, 3.783e-07, -1.0, 4.112e-07, 2.653e-07, -1.0, 9.051e-07, 7.24e-07, -1.0, -1.22e-06, 1.101e-06, -1.0, -1.928e-08, 5.68e-08, -1.0, -6.499e-07, 1.913e-07, -1.0, -7.768e-07, 8.69e-08, -1.0, -3.036e-07, 4.011e-07, -1.0, -8.213e-07, -2.094e-07, -1.0, -1.018e-07, -2.025e-08, 0.0, 0.9386, -0.3451, 0.0, 0.9386, -0.3451, 0.0, 0.9386, -0.3451, 0.0, 0.9386, -0.3451, 0.0, 0.0, -1.0, 0.0, 0.0, -1.0, 0.0, 0.0, -1.0, 0.0, 0.0, -1.0, 0.0, -0.9386, -0.3451, 0.0, -0.9386, -0.3451, 0.0, -0.9386, -0.3451, 0.0, -0.9386, -0.3451, 0.0, 0.0, 1.0, 0.0, 0.0, 1.0, 0.0, 0.0, 1.0, 0.0, 0.0, 1.0, -0.9052, 0.0, -0.4249, -0.9052, 0.0, -0.4249, -0.9052, 0.0, -0.4249, -0.9052, 0.0, -0.4249, 0.9052, 0.0, -0.4249, 0.9052, 0.0, -0.4249, 0.9052, 0.0, -0.4249, 0.9052, 0.0, -0.4249, 0.0, 0.0, -1.0, 0.0, 0.0, -1.0, 0.0, 0.0, -1.0, 0.0, 0.0, -1.0, 1.0, 1.76e-07, 0.0, 1.0, 6.545e-09, 0.0, 1.0, 0.0, 0.0, 1.0, 2.745e-07, 0.0, -0.001362, 0.0968, -0.9953, 0.001362, 0.0968, -0.9953, 0.001364, 0.09077, -0.9959, -0.001364, 0.09077, -0.9959, 0.0, 1.0, 0.0, 0.0, 1.0, 0.0, 0.0, 1.0, 0.0, 1.0, -6.939e-07, 0.0, 1.0, 7.956e-07, 2.446e-07, 1.0, 1.413e-06, 7.695e-07, 1.0, 7.956e-07, 2.446e-07, 1.0, 1.936e-06, 2.955e-07, 1.0, 1.413e-06, 7.695e-07, 1.0, 1.936e-06, 2.955e-07, 1.0, 6.181e-07, -9.789e-08, 1.0, 1.413e-06, 7.695e-07, 1.0, 6.181e-07, -9.789e-08, 1.0, 1.628e-06, 7.459e-07, 1.0, 1.413e-06, 7.695e-07, 1.0, 1.413e-06, 7.695e-07, 1.0, 1.628e-06, 7.459e-07, 1.0, 2.609e-06, 2.427e-06, -0.001364, 0.09077, -0.9959, 0.001364, 0.09077, -0.9959, 0.007193, 0.07775, -0.9969, -0.007193, 0.07775, -0.9969, -0.008045, 0.1055, -0.9944, 0.008045, 0.1055, -0.9944, 0.001362, 0.0968, -0.9953, -0.001362, 0.0968, -0.9953, 0.007193, 0.07775, -0.9969, 0.001364, 0.09077, -0.9959, 0.001362, 0.0968, -0.9953, 0.008045, 0.1055, -0.9944, 1.0, 6.545e-09, 0.0, 1.0, -2.228e-07, -5.151e-08, 1.0, 4.334e-08, 0.0, 1.0, 0.0, 0.0, 1.0, 4.975e-08, -2.025e-08, 1.0, 1.76e-07, 0.0, 1.0, 2.745e-07, 0.0, 1.0, 3.174e-07, 0.0, 1.0, 4.975e-08, -2.025e-08, 1.0, 3.174e-07, 0.0, 1.0, 5.706e-07, 0.0, 1.0, 8.559e-09, 0.0, 1.0, -2.228e-07, -5.151e-08, 1.0, 0.0, 0.0, 1.0, 0.0, 0.0, 5.834e-08, 0.0, -1.0, 2.537e-08, 0.0, -1.0, 0.0, 0.0, -1.0, 1.0, 0.0, 0.0, 1.0, 0.0, 0.0, 1.0, 0.0, 0.0, 1.0, 0.0, 0.0, 0.0, 1.0, 0.0, 0.0, 1.0, 0.0, 0.0, 1.0, 0.0, 0.0, 1.0, 0.0, 0.0, -1.0, 0.0, 0.0, -1.0, 0.0, 0.0, -1.0, 0.0, 0.0, -1.0, 0.0, 0.0, 1.0, 0.0, 0.0, 1.0, 0.0, 0.0, 1.0, 0.0, 0.0, 1.0, 0.0, 1.0, 1.675e-07, 0.0, 1.0, 3.527e-07, 0.0, 1.0, 3.235e-07, 0.0, 1.0, 1.675e-07, 0.0, -9.121e-08, -0.00287, 1.0, 0.0, -0.002128, 1.0, 0.0002455, -0.001356, 1.0, 0.0004063, -0.001625, 1.0, -0.0002778, 0.3249, 0.9458, 0.0006426, 0.325, 0.9457, 0.0006004, 0.3253, 0.9456, -0.0006004, 0.3253, 0.9456, -5.424e-08, -0.002619, 1.0, 0.00128, -0.002152, 1.0, 0.001412, -0.00166, 1.0, 1.0, 3.174e-07, 0.0, 1.0, 7.343e-07, 0.0, 1.0, 5.706e-07, 0.0, 1.0, 7.343e-07, 0.0, 1.0, -3.075e-08, 0.0, 1.0, 8.559e-09, 0.0, 1.0, 5.706e-07, 0.0, 1.0, 1.069e-07, 0.0, 1.0, -3.824e-08, 0.0, 1.0, -4.45e-07, 0.0, 1.0, -1.965e-08, 0.0, 1.0, 8.559e-09, 0.0, 1.0, -2.564e-08, -1.33e-07, 1.0, 4.975e-08, -2.025e-08, 1.0, -8.259e-07, -2.094e-07, 1.0, 4.975e-08, -2.025e-08, 1.0, -2.564e-08, -1.33e-07, 1.0, 4.334e-08, 0.0, 1.0, 2.745e-07, 0.0, 1.0, 0.0, 0.0, 1.0, 4.334e-08, 0.0, 1.0, 7.343e-07, 0.0, 1.0, 3.174e-07, 0.0, 1.0, 2.745e-07, 0.0, 1.0, -3.075e-08, 0.0, 1.0, -2.211e-08, 0.0, 1.0, -2.564e-08, -1.33e-07, 1.0, 8.559e-09, 0.0, 1.0, -1.177e-06, 2.094e-08, 1.0, -1.298e-07, 5.672e-08, 1.0, 1.432e-07, 2.386e-08, 0.0, -1.0, 0.0, 0.0, -1.0, 0.0, 0.0, -1.0, 0.0, -2.813e-08, 0.3384, 0.941, 0.0006426, 0.325, 0.9457, -0.0002778, 0.3249, 0.9458, 0.001766, 0.3249, 0.9457, 0.0007768, 0.3255, 0.9455, 0.0006004, 0.3253, 0.9456, 0.0006426, 0.325, 0.9457, -0.0006004, 0.3253, 0.9456, 0.0006004, 0.3253, 0.9456, 0.0007768, 0.3255, 0.9455, -0.0007768, 0.3255, 0.9455, 1.0, 0.0, 0.0, 1.0, 0.0, 0.0, 1.0, 6.997e-08, 3.783e-07, 1.0, 0.0, 0.0, 5.287e-07, 0.0, -1.0, 1.118e-07, 0.0, -1.0, 6.101e-07, 0.0, -1.0, 0.001149, -0.001592, 1.0, 0.00128, -0.002152, 1.0, 0.0008296, -0.002118, 1.0, 0.0008361, -0.001746, 1.0, 1.0, -8.259e-07, -2.094e-07, 1.0, -2.564e-08, -1.33e-07, 1.0, 2.159e-07, -1.499e-07, 1.0, 3.309e-07, -4.423e-07, 1.0, -2.564e-08, -1.33e-07, 1.0, -2.211e-08, 0.0, 1.0, 1.848e-07, 0.0, 1.0, 2.159e-07, -1.499e-07, 5.074e-08, 0.0, -1.0, 2.537e-08, 0.0, -1.0, 1.118e-07, 0.0, -1.0, 5.287e-07, 0.0, -1.0, 1.0, 0.0, 0.0, 1.0, 6.997e-08, 3.783e-07, 1.0, 4.112e-07, 2.653e-07, 1.0, 0.0, 0.0, 0.0008361, -0.001746, 1.0, 0.0008296, -0.002118, 1.0, 0.0004063, -0.001625, 1.0, 0.0004429, -0.001163, 1.0, 1.0, 3.527e-07, 0.0, 1.0, 1.178e-06, -2.097e-07, 1.0, 1.117e-06, -1.887e-07, 1.0, 3.235e-07, 0.0, 1.0, 2.159e-07, -1.499e-07, 1.0, 1.848e-07, 0.0, 1.0, -3.824e-08, 0.0, 1.0, 1.069e-07, 0.0, 0.0, -1.0, 0.0, 0.0, -1.0, 6.185e-09, 0.0, -1.0, 0.0, 0.0, -1.0, 0.0, 0.0, 1.0, 0.0, 0.0, 1.0, 0.0, 0.0, 1.0, 0.0, 0.0, 1.0, 0.0, 1.0, 4.112e-07, 2.653e-07, 1.0, 2.98e-07, 0.0, 1.0, 0.0, 0.0, 1.0, 0.0, 0.0, 1.0, 0.0, 0.0, 1.0, 0.0, 0.0, 1.0, 0.0, 0.0, 1.0, 0.0, 0.0, 1.0, 6.997e-08, 3.783e-07, 1.0, 0.0, 0.0, 1.0, -2.228e-07, -5.151e-08, 0.0, 0.0, -1.0, 0.0, 0.0, -1.0, 0.0, 0.0, -1.0, 0.0, 0.0, -1.0, 0.0, 0.0, -1.0, 2.537e-08, 0.0, -1.0, 5.074e-08, 0.0, -1.0, 0.0, 0.0, -1.0, 0.0, 1.0, 0.0, 0.0, 1.0, 0.0, 0.0, 1.0, 0.0, 0.0, 1.0, 0.0, 0.0, -1.0, 0.0, 0.0, -1.0, 0.0, 0.0, -1.0, 0.0, 0.0, -1.0, 0.0, 0.0004063, -0.001625, 1.0, 0.0002455, -0.001356, 1.0, 0.0002447, -0.0005844, 1.0, 0.0004429, -0.001163, 1.0, 0.001412, -0.00166, 1.0, 0.00128, -0.002152, 1.0, 0.001149, -0.001592, 1.0, 0.0, -1.0, 0.0, 0.0, -1.0, 0.0, 0.0, -1.0, 0.0, 0.0, -1.0, 0.0, 6.101e-07, 0.0, -1.0, 1.118e-07, 0.0, -1.0, 5.457e-08, 0.0, -1.0, 0.0008296, -0.002118, 1.0, 0.00128, -0.002152, 1.0, -5.424e-08, -0.002619, 1.0, -9.121e-08, -0.00287, 1.0, 1.118e-07, 0.0, -1.0, 2.537e-08, 0.0, -1.0, 5.834e-08, 0.0, -1.0, 5.457e-08, 0.0, -1.0, 0.0004063, -0.001625, 1.0, 0.0008296, -0.002118, 1.0, -9.121e-08, -0.00287, 1.0, 0.0, -1.0, 0.0, 0.0, -1.0, 6.185e-09, 0.0, -1.0, 5.446e-09, 0.0, -1.0, 0.0, 1.0, 9.051e-07, 7.24e-07, 1.0, 5.959e-07, 0.0, 1.0, 2.98e-07, 0.0, 1.0, 4.112e-07, 2.653e-07, 1.0, 2.683e-07, -2.159e-06, 1.0, 4.053e-07, -4.392e-06, 1.0, 1.367e-07, -3.561e-06, 1.0, -2.228e-07, -5.151e-08, 1.0, 2.683e-07, -2.159e-06, 1.0, 4.848e-07, 0.0, 1.0, 6.688e-07, 0.0, 1.0, 2.683e-07, -2.159e-06, 1.0, 5.484e-07, 4.283e-07, 1.0, 4.848e-07, 0.0, 1.0, 1.178e-06, -2.097e-07, 1.0, 3.074e-06, -8.669e-07, 1.0, 3.074e-06, -8.669e-07, 1.0, 1.117e-06, -1.887e-07, 1.0, 2.037e-07, 0.0, 1.0, 3.309e-07, -4.423e-07, 1.0, 2.159e-07, -1.499e-07, 1.0, 1.069e-07, 0.0, 1.0, 4.06e-07, 0.0, 1.0, 2.037e-07, 0.0, 1.0, 1.069e-07, 0.0, 1.0, -1.965e-08, 0.0, 0.0, -0.003618, 1.0, 0.0, -0.003618, 1.0, 0.0, -0.003618, 1.0, 0.0, -0.003618, 1.0, -0.00584, -0.6841, 0.7294, -0.00584, -0.6841, 0.7294, -0.00584, -0.6841, 0.7294, -0.00584, -0.6841, 0.7294, -0.004819, -0.9536, 0.301, -0.004819, -0.9536, 0.301, -0.004819, -0.9536, 0.301, -0.004819, -0.9536, 0.301, 0.005094, -0.9481, -0.3181, 0.005094, -0.9481, -0.3181, 0.005094, -0.9481, -0.3181, 0.005094, -0.9481, -0.3181, 0.005879, -0.679, -0.7341, 0.005879, -0.679, -0.7341, 0.005879, -0.679, -0.7341, 0.005879, -0.679, -0.7341, 0.0, 0.009264, -1.0, 0.0, 0.009264, -1.0, 0.0, 0.009264, -1.0, 0.0, 0.009264, -1.0, 0.0, -0.02604, 0.9997, 0.0, -0.02604, 0.9997, 0.0, -0.02604, 0.9997, 0.0, -0.02604, 0.9997, 0.0, -0.02819, -0.9996, 0.0, -0.02819, -0.9996, 0.0, -0.02819, -0.9996, 0.0, -0.02819, -0.9996, 0.0, -0.04853, 0.9988, 0.0, -0.04853, 0.9988, 0.0, -0.04853, 0.9988, 0.0, -0.04853, 0.9988, 0.0, -0.6643, -0.7474, 0.0, -0.6643, -0.7474, 0.0, -0.6643, -0.7474, 0.0, -0.6643, -0.7474, 0.0, -0.6628, 0.7488, 0.0, -0.6628, 0.7488, 0.0, -0.6628, 0.7488, 0.0, -0.6628, 0.7488, 0.0, -0.9562, 0.2928, 0.0, -0.9562, 0.2928, 0.0, -0.9562, 0.2928, 0.0, -0.9562, 0.2928, 0.0, -0.9493, -0.3143, 0.0, -0.9493, -0.3143, 0.0, -0.9493, -0.3143, 0.0, -0.9493, -0.3143, 0.0, -1.0, 0.0, 0.0, -1.0, 0.0, 0.0, -1.0, 0.0, 0.0, -1.0, 0.0, 0.0, -1.0, 0.0, 0.0, -1.0, 0.0, 0.0, -1.0, 0.0, 0.0, -1.0, 0.0, 0.0, -1.0, 0.0, 0.0, -1.0, 2.534e-09, 0.0, -1.0, 0.0, 0.0, -1.0, 0.0, 0.0, -1.0, 0.0, 0.0, -1.0, 6.185e-09, 0.0, -1.0, 0.0, 0.0, -1.0, 0.0, 0.0, -1.0, 2.534e-09, 0.0, -1.0, 6.185e-09, 0.0, -1.0, 0.0, 0.0, -1.0, 0.0, 0.0, -1.0, 0.0, 0.0, -1.0, 5.446e-09, 0.0, -1.0, 6.185e-09, 0.0, -1.0, 2.534e-09, 0.0, -1.0, 5.446e-09, 0.0, -1.0, 2.534e-09, 0.0, -1.0, 0.0, 0.0, -1.0, 0.0, 1.0, -2.228e-07, -5.151e-08, 1.0, 1.367e-07, -3.561e-06, 1.0, -7.61e-07, -4.204e-07, 1.0, -2.228e-07, -5.151e-08, 1.0, -7.61e-07, -4.204e-07, 1.0, -1.565e-06, 6.809e-07, 1.0, -2.228e-07, -5.151e-08, 1.0, -1.565e-06, 6.809e-07, 1.0, -1.22e-06, 1.101e-06, 1.0, 6.997e-08, 3.783e-07, 1.0, 6.997e-08, 3.783e-07, 1.0, -1.22e-06, 1.101e-06, 1.0, 9.051e-07, 7.24e-07, 1.0, 4.112e-07, 2.653e-07, 1.0, -1.298e-07, 5.672e-08, 1.0, -1.177e-06, 2.094e-08, 1.0, -1.337e-06, 9.178e-08, 1.0, -2.962e-07, 4.011e-07, 1.0, 4.975e-08, -2.025e-08, 1.0, -8.259e-07, -2.094e-07, -2.813e-08, 0.3384, 0.941, -0.0002778, 0.3249, 0.9458, -0.001766, 0.3249, 0.9457, -2.813e-08, 0.3384, 0.941, 0.001766, 0.3249, 0.9457, 0.0006426, 0.325, 0.9457, 0.0, 1.0, 0.0, 0.0, 1.0, 0.0, 0.0, 1.0, 0.0, 0.0, 1.0, 0.0, 0.0, 1.0, 0.0, 0.0, 1.0, 0.0, -1.0, -1.238e-07, 0.0, -1.0, -1.011e-06, 0.0, -1.0, -1.787e-07, 0.0, -1.0, -7.768e-07, 8.69e-08, -1.0, -1.011e-06, 0.0, -1.0, -5.174e-07, -8.205e-08, -1.0, -1.787e-07, 0.0, -1.0, -5.174e-07, -8.205e-08, -1.0, 2.453e-07, -2.178e-06, -1.0, -1.928e-08, 5.68e-08, -1.0, -1.787e-07, 0.0, -1.0, 2.453e-07, -2.178e-06, -1.0, 5.384e-07, 4.369e-07, -1.0, -6.499e-07, 1.913e-07, -1.0, -1.928e-08, 5.68e-08, -1.0, 5.384e-07, 4.369e-07, -1.0, -3.036e-07, 4.011e-07, -1.0, -6.499e-07, 1.913e-07, -1.0, -3.036e-07, 4.011e-07, -1.0, -1.018e-07, -2.025e-08, -1.0, -7.768e-07, 8.69e-08, -1.0, -6.499e-07, 1.913e-07, -1.0, -1.018e-07, -2.025e-08, -1.0, -1.238e-07, 0.0, -1.0, -7.768e-07, 8.69e-08, 1.0, 2.683e-07, -2.159e-06, 1.0, -2.228e-07, -5.151e-08, 1.0, 1.432e-07, 2.386e-08, 1.0, -1.298e-07, 5.672e-08, 1.0, -2.228e-07, -5.151e-08, 1.0, 6.545e-09, 0.0, 1.0, 1.432e-07, 2.386e-08, 1.0, 6.545e-09, 0.0, 1.0, 1.76e-07, 0.0, 1.0, -1.177e-06, 2.094e-08, 1.0, 1.432e-07, 2.386e-08, 1.0, 1.76e-07, 0.0, 1.0, 4.975e-08, -2.025e-08, 1.0, -1.177e-06, 2.094e-08, 1.0, 4.975e-08, -2.025e-08, 1.0, -2.962e-07, 4.011e-07, 1.0, -1.337e-06, 9.178e-08, 1.0, -1.177e-06, 2.094e-08, 1.0, -2.962e-07, 4.011e-07, 1.0, 5.484e-07, 4.283e-07, 1.0, -1.337e-06, 9.178e-08, 1.0, 5.484e-07, 4.283e-07, 1.0, 2.683e-07, -2.159e-06, 1.0, -1.298e-07, 5.672e-08, 1.0, -1.337e-06, 9.178e-08])] * 3)])

# ---- objects
ob_car_fr_wheel_mesh = bpy.data.objects.new('car_fr_wheel_mesh', me_mesh_001)
ob_car_rr_wheel_mesh = bpy.data.objects.new('car_rr_wheel_mesh', me_mesh_002)
ob_car_rl_wheel_mesh = bpy.data.objects.new('car_rl_wheel_mesh', me_mesh_003)
ob_car_fl_wheel_mesh = bpy.data.objects.new('car_fl_wheel_mesh', me_mesh_004)
ob_pizza_car_seperate = bpy.data.objects.new('pizza_car_seperate', me_mesh)

# ---- transforms, parenting, visibility, modifiers, constraints
ob_car_fr_wheel_mesh.parent = ob_pizza_car_seperate
ob_car_fr_wheel_mesh.location = (0.0, 0.0, 0.0)
ob_car_fr_wheel_mesh.color = (0.8, 0.8, 0.8, 1.0)
ob_car_fr_wheel_mesh.lineart.crease_threshold = 0.0
ob_car_rr_wheel_mesh.parent = ob_pizza_car_seperate
ob_car_rr_wheel_mesh.location = (0.0, 0.0, 0.0)
ob_car_rr_wheel_mesh.color = (0.8, 0.8, 0.8, 1.0)
ob_car_rr_wheel_mesh.lineart.crease_threshold = 0.0
ob_car_rl_wheel_mesh.parent = ob_pizza_car_seperate
ob_car_rl_wheel_mesh.location = (0.0, 0.0, 0.0)
ob_car_rl_wheel_mesh.color = (0.8, 0.8, 0.8, 1.0)
ob_car_rl_wheel_mesh.lineart.crease_threshold = 0.0
ob_car_fl_wheel_mesh.parent = ob_pizza_car_seperate
ob_car_fl_wheel_mesh.location = (0.0, 0.0, 0.0)
ob_car_fl_wheel_mesh.color = (0.8, 0.8, 0.8, 1.0)
ob_car_fl_wheel_mesh.lineart.crease_threshold = 0.0
ob_pizza_car_seperate.location = (0.0, 0.0, 0.0)
ob_pizza_car_seperate.rotation_euler = (1.571, -0.0, 0.0)
ob_pizza_car_seperate.scale = (0.01, 0.01, 0.01)
ob_pizza_car_seperate.color = (0.8, 0.8, 0.8, 1.0)
ob_pizza_car_seperate.lineart.crease_threshold = 0.0

# ---- collection membership
col_collection.objects.link(ob_car_fr_wheel_mesh)
col_collection.objects.link(ob_car_rr_wheel_mesh)
col_collection.objects.link(ob_car_rl_wheel_mesh)
col_collection.objects.link(ob_car_fl_wheel_mesh)
col_collection.objects.link(ob_pizza_car_seperate)

# ---- scene / render settings (as saved in the file)
scene.frame_start = 1; scene.frame_end = 250; scene.frame_set(1)
scene.render.engine = 'BLENDER_EEVEE_NEXT'
scene.cycles.use_denoising = False
scene.cycles.samples = 128
scene.cycles.sampling_pattern = 'TABULATED_SOBOL'
scene.cycles.use_adaptive_sampling = False
scene.cycles.use_light_tree = False
scene.view_settings.view_transform = 'Filmic'
bpy.context.view_layer.update()

# ---- added for rendering (the .blend has no active camera and no usable light): camera, sun
cam_auto = bpy.data.cameras.new('AutoCamera')
cam_auto.lens = 50.0
cam_auto.sensor_width = 36.0
cam_auto.clip_end = 1000.0
ob_auto_camera = bpy.data.objects.new('AutoCamera', cam_auto)
scene.collection.objects.link(ob_auto_camera)
ob_auto_camera.location = (0.185045, -0.222054, 0.160645)
ob_auto_camera.rotation_euler = (1.09748, -7.21219e-08, 0.694738)
scene.camera = ob_auto_camera
light_auto_sun = bpy.data.lights.new('AutoSun', 'SUN')
light_auto_sun.energy = 3.0
light_auto_sun.angle = 0.0523599
ob_auto_sun = bpy.data.objects.new('AutoSun', light_auto_sun)
scene.collection.objects.link(ob_auto_sun)
ob_auto_sun.rotation_euler = (0.872665, 0.174533, 0.523599)
bpy.context.view_layer.update()
